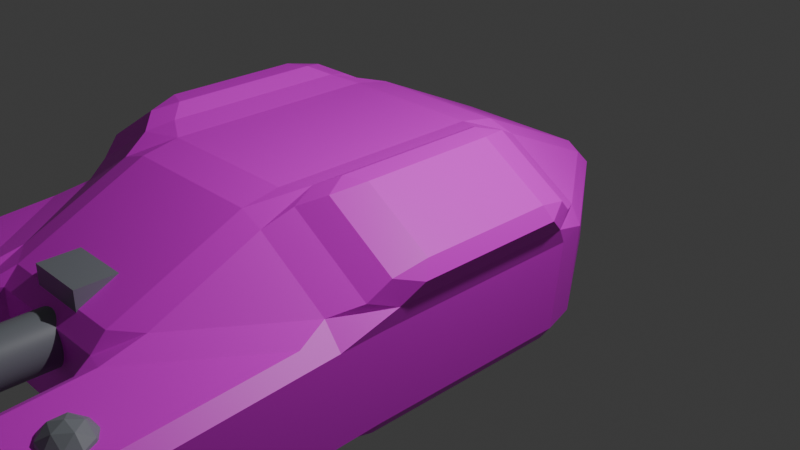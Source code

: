 # Source: sniper.blend  (saved by Blender 4.3.34; exported with 4.5.12 LTS)
import bpy
from mathutils import Matrix  # noqa: F401  (used for matrix-valued properties, if any)

bpy.ops.wm.read_factory_settings(use_empty=True)
scene = bpy.context.scene
scene.name = 'Scene'

# ---- collections
col_collection = bpy.data.collections.new('Collection'); scene.collection.children.link(col_collection)

# ---- images (referenced by path relative to the original .blend; pixels are not part of the script)
import os
ASSET_DIR = os.environ.get("B2B_ASSET_DIR", "")  # directory of the original .blend (textures are referenced by path, not embedded)
HERE = os.path.dirname(os.path.abspath(__file__))  # packed textures are extracted next to this script under _unpacked/

def load_image(name, relpath, width, height, colorspace="sRGB"):
    """Load a texture the original file referenced (path relative to the .blend, or extracted next to this script)."""
    p = next((c for c in (os.path.join(HERE, relpath), os.path.join(ASSET_DIR, relpath)) if relpath and os.path.exists(c)), "")
    if p:
        img = bpy.data.images.load(p, check_existing=True)
        img.name = name
    else:  # same state as the original file: an image datablock whose file is absent (Cycles renders it pink)
        img = bpy.data.images.new(name, width, height)
        img.source = "FILE"
        img.filepath = "//" + (relpath or name)
    img.colorspace_settings.name = colorspace
    return img
img_white_camo_webp = load_image('white-camo.webp', 'white-camo.webp', 1024, 1024, 'sRGB')

# ---- materials (node trees are filled in below, after node groups)
mat_material = bpy.data.materials.new('Material')
mat_material_001 = bpy.data.materials.new('Material.001')

# ---- node groups
ng_smooth_by_angle = bpy.data.node_groups.new('Smooth by Angle', 'GeometryNodeTree')
_s = ng_smooth_by_angle.interface.new_socket(name='Mesh', in_out='OUTPUT', socket_type='NodeSocketGeometry')
_s = ng_smooth_by_angle.interface.new_socket(name='Mesh', in_out='INPUT', socket_type='NodeSocketGeometry')
_s = ng_smooth_by_angle.interface.new_socket(name='Angle', in_out='INPUT', socket_type='NodeSocketFloat')
_s.subtype = 'ANGLE'
_s.default_value = 0.5236
_s.min_value = 0.0
_s.max_value = 3.142
_s.description = 'Maximum face angle for smooth edges'
_s = ng_smooth_by_angle.interface.new_socket(name='Ignore Sharpness', in_out='INPUT', socket_type='NodeSocketBool')
_s.force_non_field = True
ng_smooth_by_angle.description = 'Set the sharpness of mesh edges based on the angle between the neighboring faces'
ng_smooth_by_angle.is_modifier = True
_N = ng_smooth_by_angle.nodes; _L = ng_smooth_by_angle.links
n0 = _N.new('GeometryNodeSetShadeSmooth'); n0.name = 'Set Shade Smooth'; n0.location = (120, -80)
n0.domain = 'EDGE'
n1 = _N.new('GeometryNodeSetShadeSmooth'); n1.name = 'Set Shade Smooth.001'; n1.location = (300, -80)
n2 = _N.new('NodeGroupOutput'); n2.name = 'Group Output'; n2.location = (480, -80)
n3 = _N.new('GeometryNodeInputMeshEdgeAngle'); n3.name = 'Edge Angle'; n3.location = (-440, -240)
n4 = _N.new('NodeGroupInput'); n4.name = 'Group Input'; n4.location = (-80, -80)
n5 = _N.new('GeometryNodeInputEdgeSmooth'); n5.name = 'Is Edge Smooth'; n5.location = (-260, -120)
n6 = _N.new('GeometryNodeInputShadeSmooth'); n6.name = 'Is Shade Smooth'; n6.location = (-440, -397)
n7 = _N.new('FunctionNodeCompare'); n7.name = 'Compare'; n7.location = (-260, -260)
n7.operation = 'LESS_EQUAL'
n7.inputs[6].default_value = (0.0, 0.0, 0.0, 0.0)
n7.inputs[7].default_value = (0.0, 0.0, 0.0, 0.0)
n8 = _N.new('FunctionNodeBooleanMath'); n8.name = 'Boolean Math.001'; n8.location = (-80, -260)
n9 = _N.new('NodeGroupInput'); n9.name = 'Group Input.001'; n9.location = (-440, -329)
n10 = _N.new('NodeGroupInput'); n10.name = 'Group Input.002'; n10.location = (-259, -189)
n11 = _N.new('FunctionNodeBooleanMath'); n11.name = 'Boolean Math'; n11.location = (-80, -149)
n11.operation = 'OR'
n12 = _N.new('FunctionNodeBooleanMath'); n12.name = 'Boolean Math.002'; n12.location = (-260, -380)
n12.operation = 'OR'
n13 = _N.new('NodeGroupInput'); n13.name = 'Group Input.003'; n13.location = (-440, -460)
_L.new(n3.outputs[0], n7.inputs[0])
_L.new(n1.outputs[0], n2.inputs[0])
_L.new(n9.outputs[1], n7.inputs[1])
_L.new(n7.outputs[0], n8.inputs[0])
_L.new(n4.outputs[0], n0.inputs[0])
_L.new(n0.outputs[0], n1.inputs[0])
_L.new(n8.outputs[0], n0.inputs[2])
_L.new(n10.outputs[2], n11.inputs[1])
_L.new(n5.outputs[0], n11.inputs[0])
_L.new(n11.outputs[0], n0.inputs[1])
_L.new(n13.outputs[2], n12.inputs[1])
_L.new(n6.outputs[0], n12.inputs[0])
_L.new(n12.outputs[0], n8.inputs[1])
n2.is_active_output = True

# ---- material node trees
mat_material.use_nodes = True; mat_material.node_tree.nodes.clear()
_N = mat_material.node_tree.nodes; _L = mat_material.node_tree.links
n0 = _N.new('ShaderNodeBsdfPrincipled'); n0.name = 'Principled BSDF'; n0.location = (10, 300)
n1 = _N.new('ShaderNodeOutputMaterial'); n1.name = 'Material Output'; n1.location = (300, 300)
n2 = _N.new('ShaderNodeTexImage'); n2.name = 'Image Texture'; n2.location = (-303, 236)
n2.image = img_white_camo_webp
_L.new(n0.outputs[0], n1.inputs[0])
_L.new(n2.outputs[0], n0.inputs[0])
n1.is_active_output = True
mat_material_001.use_nodes = True; mat_material_001.node_tree.nodes.clear()
_N = mat_material_001.node_tree.nodes; _L = mat_material_001.node_tree.links
n0 = _N.new('ShaderNodeBsdfPrincipled'); n0.name = 'Principled BSDF'; n0.location = (10, 300)
n0.inputs[0].default_value = (0.2341, 0.2524, 0.281, 1.0)
n1 = _N.new('ShaderNodeOutputMaterial'); n1.name = 'Material Output'; n1.location = (300, 300)
_L.new(n0.outputs[0], n1.inputs[0])
n1.is_active_output = True

# ---- world
world_world = bpy.data.worlds.new('World'); scene.world = world_world
world_world.use_nodes = True; world_world.node_tree.nodes.clear()
_N = world_world.node_tree.nodes; _L = world_world.node_tree.links
n0 = _N.new('ShaderNodeOutputWorld'); n0.name = 'World Output'; n0.location = (300, 300)
n1 = _N.new('ShaderNodeBackground'); n1.name = 'Background'; n1.location = (10, 300)
n1.inputs[0].default_value = (0.05088, 0.05088, 0.05088, 1.0)
_L.new(n1.outputs[0], n0.inputs[0])
n0.is_active_output = True
world_world.color = (0.05088, 0.05088, 0.05088)
world_world.sun_shadow_jitter_overblur = 0.0

# ---- cameras
cam_camera = bpy.data.cameras.new('Camera')
cam_camera.clip_end = 100.0
cam_camera.ortho_scale = 7.314

# ---- lights
light_light = bpy.data.lights.new('Light', 'POINT')
light_light.energy = 1000.0
light_light.shadow_soft_size = 0.1

# ---- meshes
me_cube_001 = bpy.data.meshes.new('Cube.001')
me_cube_001.from_pydata([(-0.4785, -0.353, -0.9339), (-0.353, -0.353, -0.9859), (-0.353, -0.4785, -0.9339), (-0.4865, -0.4865, -0.8658), (-0.353, -0.905, -0.5075), (-0.353, -0.957, -0.3819), (-0.4265, -1.03, -0.3926), (-0.4992, -0.9858, -0.4714), (-0.4865, -0.8369, -0.5155), (-0.905, -0.353, -0.5075), (-0.8369, -0.4865, -0.5155), (-0.8843, -0.6007, -0.4714), (-0.9606, -0.5005, -0.3927), (-0.9605, -0.3535, -0.382), (-0.4997, -0.9881, 0.3855), (-0.4265, -1.03, 0.3115), (-0.353, -0.957, 0.324), (-0.3543, -0.9079, 0.4523), (-0.4902, -0.8439, 0.4632), (-0.3658, -0.4818, 0.9284), (-0.3672, -0.3592, 0.9832), (-0.497, -0.3119, 1.03), (-0.543, -0.3988, 0.9731), (-0.4998, -0.4899, 0.8587), (-0.9266, -0.5977, 0.4053), (-0.8773, -0.4899, 0.4811), (-0.9617, -0.3988, 0.5545), (-1.019, -0.3188, 0.4949), (-0.9962, -0.3587, 0.3506), (-0.9962, -0.5057, 0.3383), (-0.353, 0.4785, -0.9339), (-0.353, 0.353, -0.9859), (-0.4785, 0.353, -0.9339), (-0.4865, 0.4865, -0.8658), (-0.905, 0.353, -0.5075), (-0.9605, 0.3535, -0.382), (-0.9085, 0.479, -0.382), (-0.8369, 0.4865, -0.5155), (-0.353, 0.905, -0.5075), (-0.4865, 0.8369, -0.5155), (-0.4785, 0.905, -0.3819), (-0.353, 0.957, -0.3819), (-0.543, 0.3988, 0.9731), (-0.497, 0.3119, 1.03), (-0.3672, 0.3592, 0.9832), (-0.3658, 0.4818, 0.9284), (-0.4998, 0.4899, 0.8587), (-0.3543, 0.9079, 0.4523), (-0.353, 0.957, 0.324), (-0.4808, 0.9073, 0.3264), (-0.4902, 0.8439, 0.4632), (-0.9617, 0.3988, 0.5545), (-0.8773, 0.4899, 0.4811), (-0.9418, 0.4819, 0.348), (-0.9962, 0.3587, 0.3506), (-1.019, 0.3188, 0.4949), (0.353, -0.4785, -0.9339), (0.353, -0.353, -0.9859), (0.4785, -0.353, -0.9339), (0.4865, -0.4865, -0.8658), (0.9049, -0.353, -0.5075), (0.9605, -0.3535, -0.382), (0.9606, -0.5005, -0.3927), (0.8843, -0.6007, -0.4714), (0.8369, -0.4865, -0.5155), (0.353, -0.905, -0.5075), (0.4865, -0.8369, -0.5155), (0.4992, -0.9858, -0.4714), (0.4265, -1.03, -0.3926), (0.353, -0.957, -0.3819), (0.543, -0.3989, 0.9732), (0.497, -0.3119, 1.031), (0.3672, -0.3592, 0.9832), (0.3658, -0.4818, 0.9284), (0.4998, -0.4899, 0.8587), (0.3543, -0.9079, 0.4523), (0.353, -0.957, 0.324), (0.4265, -1.03, 0.3115), (0.4997, -0.9881, 0.3855), (0.4902, -0.8439, 0.4632), (0.9617, -0.3989, 0.5545), (0.8773, -0.4899, 0.4812), (0.9266, -0.5977, 0.4053), (0.9962, -0.5057, 0.3383), (0.9962, -0.3587, 0.3507), (1.019, -0.3188, 0.495), (0.4785, 0.353, -0.9339), (0.353, 0.353, -0.9859), (0.353, 0.4785, -0.9339), (0.4865, 0.4865, -0.8658), (0.353, 0.905, -0.5075), (0.353, 0.957, -0.3819), (0.4785, 0.905, -0.3819), (0.4865, 0.8369, -0.5155), (0.9049, 0.353, -0.5075), (0.8369, 0.4865, -0.5155), (0.9085, 0.479, -0.382), (0.9605, 0.3535, -0.382), (0.3658, 0.4818, 0.9284), (0.3672, 0.3592, 0.9832), (0.497, 0.3119, 1.031), (0.543, 0.3989, 0.9732), (0.4998, 0.4899, 0.8587), (0.9617, 0.3989, 0.5545), (1.019, 0.3188, 0.495), (0.9962, 0.3587, 0.3507), (0.9419, 0.4819, 0.348), (0.8773, 0.4899, 0.4812), (0.3543, 0.9079, 0.4523), (0.4902, 0.8439, 0.4632), (0.4808, 0.9073, 0.3265), (0.353, 0.957, 0.324), (1.0, -0.3336, 0.6936), (1.059, -0.2523, 0.6368), (1.027, -0.2262, 0.7597), (0.6396, -0.3336, 1.054), (0.6896, -0.2262, 1.097), (0.5813, -0.255, 1.101), (0.6396, 0.3336, 1.054), (0.5813, 0.255, 1.101), (0.6896, 0.2262, 1.097), (1.0, 0.3336, 0.6936), (1.027, 0.2262, 0.7597), (1.059, 0.2523, 0.6368), (-0.6395, -0.3336, 1.054), (-0.5812, -0.255, 1.101), (-0.6895, -0.2262, 1.096), (-1.0, -0.3336, 0.6933), (-1.026, -0.2262, 0.7593), (-1.059, -0.2523, 0.6365), (-1.0, 0.3336, 0.6933), (-1.059, 0.2523, 0.6365), (-1.026, 0.2262, 0.7593), (-0.6395, 0.3336, 1.054), (-0.6895, 0.2262, 1.096), (-0.5812, 0.255, 1.101), (-0.4992, -1.439, -0.5426), (-0.4992, -1.236, -0.5107), (-0.4265, -1.337, -0.4407), (-0.4265, -1.484, -0.4638), (-0.8843, -1.054, -0.5426), (-0.9606, -0.9537, -0.4639), (-0.9606, -0.8068, -0.4408), (-0.8843, -0.8509, -0.5107), (-0.9266, -1.051, 0.3341), (-0.9266, -0.8549, 0.3649), (-0.9962, -0.812, 0.2902), (-0.9962, -0.959, 0.2671), (-0.4997, -1.441, 0.3143), (-0.4265, -1.484, 0.2404), (-0.4265, -1.337, 0.2635), (-0.4997, -1.245, 0.3451), (0.8843, -1.054, -0.5426), (0.8843, -0.8509, -0.5107), (0.9606, -0.8068, -0.4408), (0.9606, -0.9537, -0.4639), (0.4992, -1.439, -0.5426), (0.4265, -1.484, -0.4638), (0.4265, -1.337, -0.4407), (0.4992, -1.236, -0.5107), (0.4997, -1.441, 0.3143), (0.4997, -1.245, 0.3451), (0.4265, -1.337, 0.2635), (0.4265, -1.484, 0.2404), (0.9266, -1.051, 0.3342), (0.9962, -0.959, 0.2672), (0.9962, -0.812, 0.2902), (0.9266, -0.8549, 0.365), (-0.4992, -1.797, -0.5988), (-0.4265, -1.897, -0.5287), (-0.4785, -1.919, -0.5412), (-0.8843, -1.412, -0.5988), (-0.9085, -1.493, -0.5412), (-0.9606, -1.368, -0.5289), (-0.9266, -1.416, 0.2769), (-0.9962, -1.373, 0.2021), (-0.9419, -1.496, 0.1887), (-0.4997, -1.806, 0.2571), (-0.4808, -1.921, 0.1672), (-0.4265, -1.897, 0.1754), (0.8843, -1.412, -0.5988), (0.9606, -1.368, -0.5289), (0.9085, -1.493, -0.5412), (0.4992, -1.797, -0.5988), (0.4785, -1.919, -0.5412), (0.4265, -1.897, -0.5287), (0.4997, -1.806, 0.2571), (0.4265, -1.897, 0.1754), (0.4808, -1.921, 0.1672), (0.9266, -1.416, 0.2769), (0.9418, -1.496, 0.1888), (0.9962, -1.373, 0.2022)], [], [(13, 28, 54, 35), (62, 83, 166, 154), (55, 27, 129, 131), (29, 12, 142, 146), (42, 51, 130, 133), (31, 87, 57, 1), (73, 19, 17, 75), (49, 40, 36, 53), (45, 98, 108, 47), (58, 86, 94, 60), (100, 71, 117, 119), (106, 96, 92, 110), (103, 101, 118, 121), (3, 8, 10), (6, 15, 150, 138), (21, 43, 135, 125), (41, 48, 111, 91), (33, 37, 39), (59, 64, 66), (102, 107, 109), (67, 63, 153, 159), (89, 93, 95), (69, 76, 16, 5), (11, 7, 137, 143), (26, 22, 124, 127), (2, 56, 65, 4), (126, 134, 132, 128), (74, 79, 81), (120, 116, 114, 122), (82, 78, 161, 167), (140, 136, 168, 171), (99, 44, 20, 72), (46, 50, 52), (88, 30, 38, 90), (147, 141, 173, 175), (164, 160, 186, 189), (70, 80, 112, 115), (14, 24, 145, 151), (18, 23, 25), (97, 105, 84, 61), (77, 68, 158, 162), (85, 104, 123, 113), (188, 184, 182, 190), (155, 165, 191, 181), (139, 149, 179, 169), (163, 157, 185, 187), (148, 144, 174, 177), (170, 178, 176, 172), (156, 152, 180, 183), (0, 1, 2, 3), (4, 5, 6, 7, 8), (9, 10, 11, 12, 13), (14, 15, 16, 17, 18), (19, 20, 21, 22, 23), (24, 25, 26, 27, 28, 29), (30, 31, 32, 33), (34, 35, 36, 37), (38, 39, 40, 41), (42, 43, 44, 45, 46), (47, 48, 49, 50), (51, 52, 53, 54, 55), (56, 57, 58, 59), (60, 61, 62, 63, 64), (65, 66, 67, 68, 69), (70, 71, 72, 73, 74), (75, 76, 77, 78, 79), (80, 81, 82, 83, 84, 85), (86, 87, 88, 89), (90, 91, 92, 93), (94, 95, 96, 97), (98, 99, 100, 101, 102), (103, 104, 105, 106, 107), (108, 109, 110, 111), (112, 113, 114), (115, 116, 117), (118, 119, 120), (121, 122, 123), (124, 125, 126), (127, 128, 129), (130, 131, 132), (133, 134, 135), (136, 137, 138, 139), (140, 141, 142, 143), (144, 145, 146, 147), (148, 149, 150, 151), (152, 153, 154, 155), (156, 157, 158, 159), (160, 161, 162, 163), (164, 165, 166, 167), (168, 169, 170), (171, 172, 173), (174, 175, 176), (177, 178, 179), (180, 181, 182), (183, 184, 185), (186, 187, 188), (189, 190, 191), (9, 0, 3, 10), (2, 4, 8, 3), (7, 11, 10, 8), (24, 14, 18, 25), (17, 19, 23, 18), (22, 26, 25, 23), (38, 30, 33, 39), (32, 34, 37, 33), (36, 40, 39, 37), (51, 42, 46, 52), (45, 47, 50, 46), (49, 53, 52, 50), (65, 56, 59, 66), (58, 60, 64, 59), (63, 67, 66, 64), (80, 70, 74, 81), (73, 75, 79, 74), (78, 82, 81, 79), (94, 86, 89, 95), (88, 90, 93, 89), (92, 96, 95, 93), (108, 98, 102, 109), (101, 103, 107, 102), (106, 110, 109, 107), (31, 1, 0, 32), (13, 35, 34, 9), (5, 16, 15, 6), (28, 13, 12, 29), (20, 44, 43, 21), (54, 28, 27, 55), (48, 41, 40, 49), (35, 54, 53, 36), (87, 31, 30, 88), (41, 91, 90, 38), (44, 99, 98, 45), (111, 48, 47, 108), (105, 97, 96, 106), (91, 111, 110, 92), (57, 87, 86, 58), (97, 61, 60, 94), (99, 72, 71, 100), (84, 105, 104, 85), (76, 69, 68, 77), (61, 84, 83, 62), (1, 57, 56, 2), (69, 5, 4, 65), (72, 20, 19, 73), (16, 76, 75, 17), (114, 116, 115, 112), (120, 122, 121, 118), (119, 117, 116, 120), (113, 123, 122, 114), (103, 121, 123, 104), (112, 80, 85, 113), (117, 71, 70, 115), (100, 119, 118, 101), (126, 128, 127, 124), (132, 134, 133, 130), (125, 135, 134, 126), (131, 129, 128, 132), (21, 125, 124, 22), (129, 27, 26, 127), (42, 133, 135, 43), (55, 131, 130, 51), (136, 140, 143, 137), (144, 148, 151, 145), (152, 156, 159, 153), (160, 164, 167, 161), (138, 150, 149, 139), (146, 142, 141, 147), (162, 158, 157, 163), (154, 166, 165, 155), (14, 151, 150, 15), (137, 7, 6, 138), (142, 12, 11, 143), (67, 159, 158, 68), (161, 78, 77, 162), (145, 24, 29, 146), (62, 154, 153, 63), (82, 167, 166, 83), (170, 172, 171, 168), (176, 178, 177, 174), (182, 184, 183, 180), (188, 190, 189, 186), (169, 179, 178, 170), (175, 173, 172, 176), (187, 185, 184, 188), (181, 191, 190, 182), (156, 183, 185, 157), (186, 160, 163, 187), (148, 177, 179, 149), (168, 136, 139, 169), (155, 181, 180, 152), (173, 141, 140, 171), (164, 189, 191, 165), (174, 144, 147, 175), (32, 0, 9, 34)])
_uv = me_cube_001.uv_layers.new(name='UVMap')
_uv.uv.foreach_set('vector', [0.4579, 0.08311, 0.5421, 0.08304, 0.5421, 0.167, 0.4579, 0.1669, 0.458, 0.6756, 0.542, 0.6756, 0.542, 0.6756, 0.458, 0.6756, 0.5506, 0.1654, 0.5506, 0.08462, 0.5506, 0.08589, 0.5506, 0.1641, 0.542, 0.07442, 0.458, 0.07442, 0.458, 0.07442, 0.542, 0.07442, 0.6175, 0.1756, 0.5587, 0.1756, 0.5593, 0.1756, 0.6169, 0.1756, 0.2081, 0.5831, 0.2919, 0.5831, 0.2919, 0.6669, 0.2081, 0.6669, 0.618, 0.8329, 0.618, 0.9171, 0.5575, 0.9169, 0.5575, 0.8331, 0.5419, 0.3102, 0.4581, 0.3099, 0.4579, 0.1901, 0.5421, 0.1898, 0.618, 0.3329, 0.618, 0.4171, 0.5575, 0.4169, 0.5575, 0.3331, 0.3152, 0.6669, 0.3152, 0.5831, 0.4348, 0.5831, 0.4348, 0.6669, 0.6994, 0.5849, 0.6994, 0.6651, 0.6994, 0.664, 0.6994, 0.586, 0.5421, 0.5602, 0.4579, 0.5599, 0.4581, 0.4401, 0.5419, 0.4398, 0.5587, 0.4919, 0.6175, 0.4331, 0.6169, 0.4337, 0.5593, 0.4913, 0.191, 0.684, 0.191, 0.7332, 0.1418, 0.684, 0.4582, 0.9256, 0.5418, 0.9256, 0.5418, 0.9256, 0.4582, 0.9256, 0.8006, 0.6651, 0.8006, 0.5849, 0.8006, 0.586, 0.8006, 0.664, 0.4581, 0.3331, 0.5419, 0.3331, 0.5419, 0.4169, 0.4581, 0.4169, 0.191, 0.566, 0.1418, 0.566, 0.191, 0.5168, 0.309, 0.684, 0.3582, 0.684, 0.309, 0.7332, 0.6088, 0.4337, 0.5586, 0.4839, 0.5586, 0.4337, 0.3108, 0.7398, 0.3648, 0.6858, 0.3648, 0.6858, 0.3108, 0.7398, 0.309, 0.566, 0.309, 0.5168, 0.3582, 0.566, 0.4581, 0.8331, 0.5419, 0.8331, 0.5419, 0.9169, 0.4581, 0.9169, 0.1352, 0.6858, 0.1892, 0.7398, 0.1892, 0.7398, 0.1352, 0.6858, 0.5587, 0.07442, 0.6175, 0.07442, 0.6169, 0.07442, 0.5593, 0.07442, 0.2081, 0.6829, 0.2919, 0.6829, 0.2919, 0.7427, 0.2081, 0.7427, 0.6162, 0.08683, 0.6162, 0.1632, 0.5594, 0.1632, 0.5594, 0.08683, 0.6088, 0.8163, 0.5586, 0.8163, 0.5586, 0.7661, 0.6819, 0.5868, 0.6819, 0.6632, 0.5681, 0.6632, 0.5681, 0.5868, 0.5506, 0.7595, 0.5506, 0.8149, 0.5506, 0.8149, 0.5506, 0.7595, 0.1352, 0.6858, 0.1892, 0.7398, 0.1892, 0.7398, 0.1352, 0.6858, 0.7079, 0.583, 0.7921, 0.583, 0.7921, 0.667, 0.7079, 0.667, 0.6088, 0.1837, 0.5586, 0.234, 0.5586, 0.1837, 0.2919, 0.5671, 0.2081, 0.5671, 0.2081, 0.5073, 0.2919, 0.5073, 0.542, 0.07442, 0.458, 0.07442, 0.458, 0.07442, 0.542, 0.07442, 0.5506, 0.7595, 0.5506, 0.8149, 0.5506, 0.8149, 0.5506, 0.7595, 0.6175, 0.8169, 0.5587, 0.7581, 0.5593, 0.7587, 0.6169, 0.8163, 0.5506, 0.009502, 0.5506, 0.06491, 0.5506, 0.06491, 0.5506, 0.009502, 0.5586, 0.01605, 0.6088, 0.0663, 0.5586, 0.0663, 0.4579, 0.5831, 0.5421, 0.583, 0.5421, 0.667, 0.4579, 0.6669, 0.5418, 0.8244, 0.4582, 0.8244, 0.4582, 0.8244, 0.5418, 0.8244, 0.5506, 0.6654, 0.5506, 0.5846, 0.5506, 0.5859, 0.5506, 0.6641, 0.5419, 0.8102, 0.4581, 0.8099, 0.4579, 0.6901, 0.5421, 0.6898, 0.458, 0.6756, 0.542, 0.6756, 0.542, 0.6756, 0.458, 0.6756, 0.4582, 0.9256, 0.5418, 0.9256, 0.5418, 0.9256, 0.4582, 0.9256, 0.5418, 0.8244, 0.4582, 0.8244, 0.4582, 0.8244, 0.5418, 0.8244, 0.5506, 0.009502, 0.5506, 0.06491, 0.5506, 0.06491, 0.5506, 0.009502, 0.4581, 0.007246, 0.5419, 0.007094, 0.5421, 0.06732, 0.4579, 0.06717, 0.3108, 0.7398, 0.3648, 0.6858, 0.3648, 0.6858, 0.3108, 0.7398, 0.1921, 0.6669, 0.2081, 0.6669, 0.2081, 0.6829, 0.191, 0.684, 0.1994, 0.7427, 0.1994, 0.75, 0.1994, 0.75, 0.1963, 0.7469, 0.191, 0.7332, 0.1323, 0.6756, 0.1418, 0.684, 0.1423, 0.6929, 0.1299, 0.6805, 0.125, 0.6756, 0.5497, 0.9256, 0.5418, 0.9256, 0.5419, 0.9256, 0.5506, 0.9256, 0.5506, 0.9256, 0.6179, 0.06733, 0.625, 0.07442, 0.6244, 0.07442, 0.6175, 0.07442, 0.6088, 0.0663, 0.5506, 0.06491, 0.5586, 0.0663, 0.5587, 0.07442, 0.5506, 0.08462, 0.5421, 0.08304, 0.542, 0.07442, 0.2081, 0.5671, 0.2081, 0.5831, 0.1921, 0.5831, 0.191, 0.566, 0.1323, 0.5831, 0.125, 0.5831, 0.125, 0.5744, 0.1376, 0.5744, 0.1994, 0.5073, 0.191, 0.5168, 0.1921, 0.5073, 0.1994, 0.5, 0.6175, 0.1756, 0.6244, 0.1756, 0.625, 0.1756, 0.6179, 0.1827, 0.6088, 0.1837, 0.5506, 0.333, 0.5419, 0.3331, 0.5422, 0.3244, 0.5506, 0.3244, 0.5506, 0.1716, 0.5506, 0.1756, 0.5416, 0.1756, 0.5421, 0.167, 0.5506, 0.1623, 0.2919, 0.6756, 0.2919, 0.6669, 0.3006, 0.6669, 0.3006, 0.6756, 0.3677, 0.6756, 0.375, 0.6756, 0.3701, 0.6805, 0.3577, 0.6929, 0.3582, 0.684, 0.2919, 0.7427, 0.3006, 0.7374, 0.3006, 0.75, 0.3006, 0.75, 0.2919, 0.75, 0.625, 0.8244, 0.625, 0.8244, 0.625, 0.8329, 0.618, 0.8329, 0.6127, 0.8244, 0.5575, 0.8331, 0.5419, 0.8331, 0.5418, 0.8244, 0.5506, 0.8149, 0.5586, 0.8163, 0.5506, 0.6756, 0.5506, 0.6756, 0.5506, 0.6756, 0.542, 0.6756, 0.5421, 0.6756, 0.5506, 0.6756, 0.3006, 0.5831, 0.2919, 0.5831, 0.2919, 0.5744, 0.3006, 0.5744, 0.2919, 0.5073, 0.2919, 0.5, 0.3006, 0.5, 0.3006, 0.5126, 0.4348, 0.5831, 0.4241, 0.5744, 0.4494, 0.5744, 0.4494, 0.5831, 0.618, 0.4171, 0.625, 0.4171, 0.625, 0.4256, 0.625, 0.4256, 0.6127, 0.4256, 0.5506, 0.5743, 0.5506, 0.5744, 0.5421, 0.5744, 0.5421, 0.5602, 0.5506, 0.5501, 0.5506, 0.417, 0.5506, 0.4256, 0.5422, 0.4256, 0.5419, 0.4169, 0.5506, 0.6756, 0.5506, 0.6641, 0.5506, 0.6632, 0.6169, 0.8163, 0.6162, 0.8156, 0.625, 0.8244, 0.6169, 0.4337, 0.625, 0.4256, 0.6162, 0.4344, 0.5506, 0.5744, 0.5506, 0.5868, 0.5506, 0.5859, 0.6169, 0.07442, 0.625, 0.07442, 0.6162, 0.07442, 0.5593, 0.07442, 0.5594, 0.08683, 0.5506, 0.08589, 0.5593, 0.1756, 0.5506, 0.1641, 0.5594, 0.1632, 0.6169, 0.1756, 0.6162, 0.1756, 0.625, 0.1756, 0.1892, 0.7398, 0.1821, 0.7327, 0.1943, 0.7448, 0.1994, 0.75, 0.1352, 0.6858, 0.1261, 0.6766, 0.125, 0.6756, 0.1281, 0.6787, 0.5506, 0.06491, 0.5506, 0.06491, 0.542, 0.07442, 0.542, 0.07442, 0.5497, 0.9256, 0.5418, 0.9256, 0.5431, 0.9256, 0.5506, 0.9256, 0.3648, 0.6858, 0.3719, 0.6787, 0.375, 0.6756, 0.3739, 0.6766, 0.3108, 0.7398, 0.3006, 0.75, 0.3057, 0.7448, 0.3179, 0.7327, 0.5506, 0.8149, 0.5506, 0.8149, 0.5418, 0.8244, 0.5418, 0.8244, 0.5506, 0.6756, 0.542, 0.6756, 0.5433, 0.6756, 0.5506, 0.6756, 0.1892, 0.7398, 0.1994, 0.75, 0.1937, 0.7442, 0.1352, 0.6858, 0.1334, 0.6839, 0.1261, 0.6766, 0.5506, 0.06491, 0.542, 0.07442, 0.5421, 0.06732, 0.5506, 0.01588, 0.5419, 0.007094, 0.5428, 0.004907, 0.3648, 0.6858, 0.3739, 0.6766, 0.3666, 0.6839, 0.3108, 0.7398, 0.3063, 0.7442, 0.3006, 0.75, 0.5506, 0.7927, 0.5428, 0.8146, 0.5419, 0.8102, 0.5506, 0.6818, 0.5421, 0.6898, 0.5433, 0.6756, 0.1323, 0.6669, 0.1921, 0.6669, 0.191, 0.684, 0.1418, 0.684, 0.2081, 0.6829, 0.2081, 0.7427, 0.191, 0.7332, 0.191, 0.684, 0.1892, 0.7398, 0.1352, 0.6858, 0.1418, 0.684, 0.191, 0.7332, 0.5506, 0.06491, 0.5506, 0.009502, 0.5586, 0.01605, 0.5586, 0.0663, 0.5574, 0.006837, 0.6179, 0.06733, 0.6088, 0.0663, 0.5586, 0.01605, 0.6175, 0.07442, 0.5587, 0.07442, 0.5586, 0.0663, 0.6088, 0.0663, 0.2081, 0.5073, 0.2081, 0.5671, 0.191, 0.566, 0.191, 0.5168, 0.1921, 0.5831, 0.1323, 0.5831, 0.1418, 0.566, 0.191, 0.566, 0.1321, 0.5673, 0.1921, 0.5073, 0.191, 0.5168, 0.1418, 0.566, 0.5587, 0.1756, 0.6175, 0.1756, 0.6088, 0.1837, 0.5586, 0.1837, 0.6179, 0.1827, 0.5574, 0.2432, 0.5586, 0.234, 0.6088, 0.1837, 0.5419, 0.3102, 0.5421, 0.1898, 0.5506, 0.1999, 0.5506, 0.3004, 0.2919, 0.7427, 0.2919, 0.6829, 0.309, 0.684, 0.309, 0.7332, 0.3079, 0.6756, 0.3677, 0.6756, 0.3582, 0.684, 0.309, 0.684, 0.3648, 0.6858, 0.3108, 0.7398, 0.309, 0.7332, 0.3582, 0.684, 0.5587, 0.7581, 0.6175, 0.8169, 0.6088, 0.8163, 0.5586, 0.7661, 0.618, 0.8329, 0.5575, 0.8331, 0.5586, 0.8163, 0.6088, 0.8163, 0.5506, 0.8149, 0.5506, 0.7595, 0.5586, 0.7661, 0.5586, 0.8163, 0.4348, 0.5831, 0.3152, 0.5831, 0.3259, 0.5744, 0.4241, 0.5744, 0.2919, 0.5671, 0.2919, 0.5073, 0.309, 0.5168, 0.309, 0.566, 0.3079, 0.5073, 0.3679, 0.5673, 0.3582, 0.566, 0.309, 0.5168, 0.5575, 0.4169, 0.618, 0.4171, 0.6088, 0.4337, 0.5586, 0.4337, 0.6175, 0.4331, 0.5587, 0.4919, 0.5586, 0.4839, 0.6088, 0.4337, 0.5421, 0.5602, 0.5419, 0.4398, 0.5506, 0.4496, 0.5506, 0.5501, 0.2081, 0.5831, 0.2081, 0.6669, 0.1921, 0.6669, 0.1921, 0.5831, 0.125, 0.6669, 0.125, 0.5831, 0.1323, 0.5831, 0.1323, 0.6669, 0.4581, 0.9169, 0.5419, 0.9169, 0.5418, 0.9256, 0.4582, 0.9256, 0.5421, 0.08304, 0.4579, 0.08311, 0.458, 0.07442, 0.542, 0.07442, 0.7921, 0.667, 0.7921, 0.583, 0.8006, 0.5849, 0.8006, 0.6651, 0.5421, 0.167, 0.5421, 0.08304, 0.5506, 0.08462, 0.5506, 0.1654, 0.5419, 0.3331, 0.4581, 0.3331, 0.4581, 0.3099, 0.5419, 0.3102, 0.4579, 0.1669, 0.5421, 0.167, 0.5421, 0.1898, 0.4579, 0.1901, 0.2919, 0.5831, 0.2081, 0.5831, 0.2081, 0.5671, 0.2919, 0.5671, 0.2081, 0.5, 0.2919, 0.5, 0.2919, 0.5073, 0.2081, 0.5073, 0.625, 0.3329, 0.625, 0.4171, 0.618, 0.4171, 0.618, 0.3329, 0.5419, 0.4169, 0.5419, 0.3331, 0.5575, 0.3331, 0.5575, 0.4169, 0.5421, 0.583, 0.4579, 0.5831, 0.4579, 0.5599, 0.5421, 0.5602, 0.4581, 0.4169, 0.5419, 0.4169, 0.5419, 0.4398, 0.4581, 0.4401, 0.2919, 0.6669, 0.2919, 0.5831, 0.3152, 0.5831, 0.3152, 0.6669, 0.4579, 0.5831, 0.4579, 0.6669, 0.4348, 0.6669, 0.4348, 0.5831, 0.7079, 0.583, 0.7079, 0.667, 0.6994, 0.6651, 0.6994, 0.5849, 0.5421, 0.667, 0.5421, 0.583, 0.5506, 0.5846, 0.5506, 0.6654, 0.5419, 0.8331, 0.4581, 0.8331, 0.4582, 0.8244, 0.5418, 0.8244, 0.4579, 0.6669, 0.5421, 0.667, 0.542, 0.6756, 0.458, 0.6756, 0.2081, 0.6669, 0.2919, 0.6669, 0.2919, 0.6829, 0.2081, 0.6829, 0.2919, 0.75, 0.2081, 0.75, 0.2081, 0.7427, 0.2919, 0.7427, 0.625, 0.8329, 0.625, 0.9171, 0.618, 0.9171, 0.618, 0.8329, 0.5419, 0.9169, 0.5419, 0.8331, 0.5575, 0.8331, 0.5575, 0.9169, 0.5594, 0.7588, 0.6162, 0.8156, 0.6169, 0.8163, 0.5593, 0.7587, 0.6162, 0.4344, 0.5594, 0.4912, 0.5593, 0.4913, 0.6169, 0.4337, 0.6994, 0.586, 0.6994, 0.664, 0.6819, 0.6632, 0.6819, 0.5868, 0.5506, 0.6641, 0.5506, 0.5859, 0.5681, 0.5868, 0.5681, 0.6632, 0.5506, 0.5744, 0.5506, 0.5744, 0.5506, 0.5859, 0.5506, 0.5846, 0.5506, 0.6756, 0.5506, 0.6756, 0.5506, 0.6654, 0.5506, 0.6641, 0.625, 0.8244, 0.625, 0.8244, 0.6175, 0.8169, 0.6169, 0.8163, 0.625, 0.4256, 0.625, 0.4256, 0.6169, 0.4337, 0.6175, 0.4331, 0.6162, 0.08683, 0.5594, 0.08683, 0.5593, 0.07442, 0.6169, 0.07442, 0.5594, 0.1632, 0.6162, 0.1632, 0.6169, 0.1756, 0.5593, 0.1756, 0.625, 0.08197, 0.625, 0.168, 0.6162, 0.1632, 0.6162, 0.08683, 0.5506, 0.1641, 0.5506, 0.08589, 0.5594, 0.08683, 0.5594, 0.1632, 0.625, 0.07442, 0.625, 0.07442, 0.6169, 0.07442, 0.6175, 0.07442, 0.5506, 0.08589, 0.5506, 0.08462, 0.5587, 0.07442, 0.5593, 0.07442, 0.6175, 0.1756, 0.6169, 0.1756, 0.625, 0.1756, 0.625, 0.1756, 0.5506, 0.1654, 0.5506, 0.1641, 0.5593, 0.1756, 0.5587, 0.1756, 0.1892, 0.7398, 0.1352, 0.6858, 0.1352, 0.6858, 0.1892, 0.7398, 0.5506, 0.06491, 0.5506, 0.009502, 0.5506, 0.009502, 0.5506, 0.06491, 0.3648, 0.6858, 0.3108, 0.7398, 0.3108, 0.7398, 0.3648, 0.6858, 0.5506, 0.8149, 0.5506, 0.7595, 0.5506, 0.7595, 0.5506, 0.8149, 0.4582, 0.9256, 0.5418, 0.9256, 0.5418, 0.9256, 0.4582, 0.9256, 0.542, 0.07442, 0.458, 0.07442, 0.458, 0.07442, 0.542, 0.07442, 0.5418, 0.8244, 0.4582, 0.8244, 0.4582, 0.8244, 0.5418, 0.8244, 0.458, 0.6756, 0.542, 0.6756, 0.542, 0.6756, 0.458, 0.6756, 0.5506, 0.9256, 0.5506, 0.9256, 0.5418, 0.9256, 0.5418, 0.9256, 0.1892, 0.7398, 0.1892, 0.7398, 0.1994, 0.75, 0.1994, 0.75, 0.125, 0.6756, 0.125, 0.6756, 0.1352, 0.6858, 0.1352, 0.6858, 0.3108, 0.7398, 0.3108, 0.7398, 0.3006, 0.75, 0.3006, 0.75, 0.5506, 0.8149, 0.5506, 0.8149, 0.5418, 0.8244, 0.5418, 0.8244, 0.5506, 0.06491, 0.5506, 0.06491, 0.542, 0.07442, 0.542, 0.07442, 0.375, 0.6756, 0.375, 0.6756, 0.3648, 0.6858, 0.3648, 0.6858, 0.5506, 0.6756, 0.5506, 0.6756, 0.542, 0.6756, 0.542, 0.6756, 0.1921, 0.7427, 0.1321, 0.6827, 0.1352, 0.6858, 0.1892, 0.7398, 0.5421, 0.06732, 0.5419, 0.007094, 0.5506, 0.009502, 0.5506, 0.06491, 0.3679, 0.6827, 0.3079, 0.7427, 0.3108, 0.7398, 0.3648, 0.6858, 0.5419, 0.8102, 0.5421, 0.6898, 0.5506, 0.6818, 0.5506, 0.7927, 0.4596, 0.0, 0.5431, 0.0, 0.5419, 0.007094, 0.4581, 0.007246, 0.542, 0.07442, 0.458, 0.07442, 0.4579, 0.06717, 0.5421, 0.06732, 0.5418, 0.8244, 0.4582, 0.8244, 0.4581, 0.8099, 0.5419, 0.8102, 0.458, 0.6756, 0.542, 0.6756, 0.5421, 0.6898, 0.4579, 0.6901, 0.3108, 0.7398, 0.3108, 0.7398, 0.3006, 0.75, 0.3006, 0.75, 0.5506, 0.8149, 0.5506, 0.8149, 0.5418, 0.8244, 0.5418, 0.8244, 0.5506, 0.9256, 0.5506, 0.9256, 0.5418, 0.9256, 0.5418, 0.9256, 0.1892, 0.7398, 0.1892, 0.7398, 0.1994, 0.75, 0.1994, 0.75, 0.375, 0.6756, 0.375, 0.6756, 0.3648, 0.6858, 0.3648, 0.6858, 0.125, 0.6756, 0.125, 0.6756, 0.1352, 0.6858, 0.1352, 0.6858, 0.5506, 0.6756, 0.5506, 0.6756, 0.542, 0.6756, 0.542, 0.6756, 0.5506, 0.06491, 0.5506, 0.06491, 0.542, 0.07442, 0.542, 0.07442, 0.1921, 0.5831, 0.1921, 0.6669, 0.1323, 0.6669, 0.1323, 0.5831])
me_cube_001.materials.append(mat_material)
me_cube_001.update()
me_cylinder_001 = bpy.data.meshes.new('Cylinder.001')
me_cylinder_001.from_pydata([(0.0, 1.0, -1.0), (0.0, 1.0, 1.0), (0.1951, 0.9808, -1.0), (0.1951, 0.9808, 1.0), (0.3827, 0.9239, -1.0), (0.3827, 0.9239, 1.0), (0.5556, 0.8315, -1.0), (0.5556, 0.8315, 1.0), (0.7071, 0.7071, -1.0), (0.7071, 0.7071, 1.0), (0.8315, 0.5556, -1.0), (0.8315, 0.5556, 1.0), (0.9239, 0.3827, -1.0), (0.9239, 0.3827, 1.0), (0.9808, 0.1951, -1.0), (0.9808, 0.1951, 1.0), (1.0, 0.0, -1.0), (1.0, 0.0, 1.0), (0.9808, -0.1951, -1.0), (0.9808, -0.1951, 1.0), (0.9239, -0.3827, -1.0), (0.9239, -0.3827, 1.0), (0.8315, -0.5556, -1.0), (0.8315, -0.5556, 1.0), (0.7071, -0.7071, -1.0), (0.7071, -0.7071, 1.0), (0.5556, -0.8315, -1.0), (0.5556, -0.8315, 1.0), (0.3827, -0.9239, -1.0), (0.3827, -0.9239, 1.0), (0.1951, -0.9808, -1.0), (0.1951, -0.9808, 1.0), (0.0, -1.0, -1.0), (0.0, -1.0, 1.0), (-0.1951, -0.9808, -1.0), (-0.1951, -0.9808, 1.0), (-0.3827, -0.9239, -1.0), (-0.3827, -0.9239, 1.0), (-0.5556, -0.8315, -1.0), (-0.5556, -0.8315, 1.0), (-0.7071, -0.7071, -1.0), (-0.7071, -0.7071, 1.0), (-0.8315, -0.5556, -1.0), (-0.8315, -0.5556, 1.0), (-0.9239, -0.3827, -1.0), (-0.9239, -0.3827, 1.0), (-0.9808, -0.1951, -1.0), (-0.9808, -0.1951, 1.0), (-1.0, 0.0, -1.0), (-1.0, 0.0, 1.0), (-0.9808, 0.1951, -1.0), (-0.9808, 0.1951, 1.0), (-0.9239, 0.3827, -1.0), (-0.9239, 0.3827, 1.0), (-0.8315, 0.5556, -1.0), (-0.8315, 0.5556, 1.0), (-0.7071, 0.7071, -1.0), (-0.7071, 0.7071, 1.0), (-0.5556, 0.8315, -1.0), (-0.5556, 0.8315, 1.0), (-0.3827, 0.9239, -1.0), (-0.3827, 0.9239, 1.0), (-0.1951, 0.9808, -1.0), (-0.1951, 0.9808, 1.0), (0.2759, 1.387, 1.118), (2.374e-07, 1.414, 1.118), (0.5413, 1.307, 1.118), (0.7858, 1.176, 1.118), (1.0, 1.0, 1.118), (1.176, 0.7858, 1.118), (1.307, 0.5413, 1.118), (1.387, 0.2759, 1.118), (1.414, 5.025e-15, 1.118), (1.387, -0.2759, 1.118), (1.307, -0.5413, 1.118), (1.176, -0.7858, 1.118), (1.0, -1.0, 1.118), (0.7858, -1.176, 1.118), (0.5413, -1.307, 1.118), (0.2759, -1.387, 1.118), (2.374e-07, -1.414, 1.118), (-0.2759, -1.387, 1.118), (-0.5413, -1.307, 1.118), (-0.7858, -1.176, 1.118), (-1.0, -1.0, 1.118), (-1.176, -0.7858, 1.118), (-1.307, -0.5413, 1.118), (-1.387, -0.2759, 1.118), (-1.414, 5.025e-15, 1.118), (-1.387, 0.2759, 1.118), (-1.307, 0.5413, 1.118), (-1.176, 0.7858, 1.118), (-1.0, 1.0, 1.118), (-0.7858, 1.176, 1.118), (-0.5413, 1.307, 1.118), (-0.2759, 1.387, 1.118), (0.203, 1.021, 1.278), (5.853e-07, 1.041, 1.278), (0.3982, 0.9614, 1.278), (0.5782, 0.8653, 1.278), (0.7359, 0.7359, 1.278), (0.8653, 0.5782, 1.278), (0.9614, 0.3982, 1.278), (1.021, 0.203, 1.278), (1.041, 1.213e-14, 1.278), (1.021, -0.203, 1.278), (0.9614, -0.3982, 1.278), (0.8653, -0.5782, 1.278), (0.7359, -0.7359, 1.278), (0.5782, -0.8653, 1.278), (0.3982, -0.9614, 1.278), (0.203, -1.021, 1.278), (5.853e-07, -1.041, 1.278), (-0.203, -1.021, 1.278), (-0.3982, -0.9614, 1.278), (-0.5782, -0.8653, 1.278), (-0.7359, -0.7359, 1.278), (-0.8653, -0.5782, 1.278), (-0.9614, -0.3982, 1.278), (-1.021, -0.203, 1.278), (-1.041, 1.213e-14, 1.278), (-1.021, 0.203, 1.278), (-0.9614, 0.3982, 1.278), (-0.8653, 0.5782, 1.278), (-0.7359, 0.7359, 1.278), (-0.5782, 0.8653, 1.278), (-0.3982, 0.9614, 1.278), (-0.203, 1.021, 1.278), (0.2759, 1.387, 1.278), (5.811e-07, 1.414, 1.278), (0.5413, 1.307, 1.278), (0.7858, 1.176, 1.278), (1.0, 1.0, 1.278), (1.176, 0.7858, 1.278), (1.307, 0.5413, 1.278), (1.387, 0.2759, 1.278), (1.414, 1.213e-14, 1.278), (1.387, -0.2759, 1.278), (1.307, -0.5413, 1.278), (1.176, -0.7858, 1.278), (1.0, -1.0, 1.278), (0.7858, -1.176, 1.278), (0.5413, -1.307, 1.278), (0.2759, -1.387, 1.278), (5.811e-07, -1.414, 1.278), (-0.2759, -1.387, 1.278), (-0.5413, -1.307, 1.278), (-0.7858, -1.176, 1.278), (-1.0, -1.0, 1.278), (-1.176, -0.7858, 1.278), (-1.307, -0.5413, 1.278), (-1.387, -0.2759, 1.278), (-1.414, 1.213e-14, 1.278), (-1.387, 0.2759, 1.278), (-1.307, 0.5413, 1.278), (-1.176, 0.7858, 1.278), (-1.0, 1.0, 1.278), (-0.7858, 1.176, 1.278), (-0.5413, 1.307, 1.278), (-0.2759, 1.387, 1.278), (0.203, 1.021, 1.176), (-4.327e-07, 1.041, 1.176), (0.3982, 0.9614, 1.176), (0.5782, 0.8653, 1.176), (0.7359, 0.7359, 1.176), (0.8653, 0.5782, 1.176), (0.9614, 0.3982, 1.176), (1.021, 0.203, 1.176), (1.041, 8.578e-15, 1.176), (1.021, -0.203, 1.176), (0.9614, -0.3982, 1.176), (0.8653, -0.5782, 1.176), (0.7359, -0.7359, 1.176), (0.5782, -0.8653, 1.176), (0.3982, -0.9614, 1.176), (0.203, -1.021, 1.176), (-4.327e-07, -1.041, 1.176), (-0.203, -1.021, 1.176), (-0.3982, -0.9614, 1.176), (-0.5782, -0.8653, 1.176), (-0.7359, -0.7359, 1.176), (-0.8653, -0.5782, 1.176), (-0.9614, -0.3982, 1.176), (-1.021, -0.203, 1.176), (-1.041, 8.578e-15, 1.176), (-1.021, 0.203, 1.176), (-0.9614, 0.3982, 1.176), (-0.8653, 0.5782, 1.176), (-0.7359, 0.7359, 1.176), (-0.5782, 0.8653, 1.176), (-0.3982, 0.9614, 1.176), (-0.203, 1.021, 1.176)], [], [(0, 1, 3, 2), (2, 3, 5, 4), (4, 5, 7, 6), (6, 7, 9, 8), (8, 9, 11, 10), (10, 11, 13, 12), (12, 13, 15, 14), (14, 15, 17, 16), (16, 17, 19, 18), (18, 19, 21, 20), (20, 21, 23, 22), (22, 23, 25, 24), (24, 25, 27, 26), (26, 27, 29, 28), (28, 29, 31, 30), (30, 31, 33, 32), (32, 33, 35, 34), (34, 35, 37, 36), (36, 37, 39, 38), (38, 39, 41, 40), (40, 41, 43, 42), (42, 43, 45, 44), (44, 45, 47, 46), (46, 47, 49, 48), (48, 49, 51, 50), (50, 51, 53, 52), (52, 53, 55, 54), (54, 55, 57, 56), (56, 57, 59, 58), (58, 59, 61, 60), (15, 13, 70, 71), (60, 61, 63, 62), (62, 63, 1, 0), (0, 2, 4, 6, 8, 10, 12, 14, 16, 18, 20, 22, 24, 26, 28, 30, 32, 34, 36, 38, 40, 42, 44, 46, 48, 50, 52, 54, 56, 58, 60, 62), (82, 81, 145, 146), (33, 31, 79, 80), (51, 49, 88, 89), (7, 5, 66, 67), (25, 23, 75, 76), (43, 41, 84, 85), (61, 59, 93, 94), (17, 15, 71, 72), (35, 33, 80, 81), (53, 51, 89, 90), (9, 7, 67, 68), (27, 25, 76, 77), (45, 43, 85, 86), (63, 61, 94, 95), (19, 17, 72, 73), (37, 35, 81, 82), (55, 53, 90, 91), (11, 9, 68, 69), (29, 27, 77, 78), (47, 45, 86, 87), (3, 1, 65, 64), (1, 63, 95, 65), (21, 19, 73, 74), (39, 37, 82, 83), (57, 55, 91, 92), (13, 11, 69, 70), (31, 29, 78, 79), (49, 47, 87, 88), (5, 3, 64, 66), (23, 21, 74, 75), (41, 39, 83, 84), (59, 57, 92, 93), (100, 99, 163, 164), (69, 68, 132, 133), (65, 95, 159, 129), (83, 82, 146, 147), (70, 69, 133, 134), (84, 83, 147, 148), (71, 70, 134, 135), (85, 84, 148, 149), (72, 71, 135, 136), (86, 85, 149, 150), (73, 72, 136, 137), (87, 86, 150, 151), (74, 73, 137, 138), (88, 87, 151, 152), (75, 74, 138, 139), (89, 88, 152, 153), (76, 75, 139, 140), (90, 89, 153, 154), (77, 76, 140, 141), (91, 90, 154, 155), (78, 77, 141, 142), (64, 65, 129, 128), (92, 91, 155, 156), (79, 78, 142, 143), (66, 64, 128, 130), (93, 92, 156, 157), (80, 79, 143, 144), (67, 66, 130, 131), (94, 93, 157, 158), (81, 80, 144, 145), (68, 67, 131, 132), (95, 94, 158, 159), (97, 96, 128, 129), (96, 98, 130, 128), (98, 99, 131, 130), (99, 100, 132, 131), (100, 101, 133, 132), (101, 102, 134, 133), (102, 103, 135, 134), (103, 104, 136, 135), (104, 105, 137, 136), (105, 106, 138, 137), (106, 107, 139, 138), (107, 108, 140, 139), (108, 109, 141, 140), (109, 110, 142, 141), (110, 111, 143, 142), (111, 112, 144, 143), (112, 113, 145, 144), (113, 114, 146, 145), (114, 115, 147, 146), (115, 116, 148, 147), (116, 117, 149, 148), (117, 118, 150, 149), (118, 119, 151, 150), (119, 120, 152, 151), (120, 121, 153, 152), (121, 122, 154, 153), (122, 123, 155, 154), (123, 124, 156, 155), (124, 125, 157, 156), (125, 126, 158, 157), (126, 127, 159, 158), (127, 97, 129, 159), (160, 161, 191, 190, 189, 188, 187, 186, 185, 184, 183, 182, 181, 180, 179, 178, 177, 176, 175, 174, 173, 172, 171, 170, 169, 168, 167, 166, 165, 164, 163, 162), (127, 126, 190, 191), (114, 113, 177, 178), (101, 100, 164, 165), (97, 127, 191, 161), (115, 114, 178, 179), (102, 101, 165, 166), (116, 115, 179, 180), (103, 102, 166, 167), (117, 116, 180, 181), (104, 103, 167, 168), (118, 117, 181, 182), (105, 104, 168, 169), (119, 118, 182, 183), (106, 105, 169, 170), (120, 119, 183, 184), (107, 106, 170, 171), (121, 120, 184, 185), (108, 107, 171, 172), (122, 121, 185, 186), (109, 108, 172, 173), (123, 122, 186, 187), (110, 109, 173, 174), (96, 97, 161, 160), (124, 123, 187, 188), (111, 110, 174, 175), (98, 96, 160, 162), (125, 124, 188, 189), (112, 111, 175, 176), (99, 98, 162, 163), (126, 125, 189, 190), (113, 112, 176, 177)])
me_cylinder_001.polygons.foreach_set('use_smooth', [True] * 162)
_uv = me_cylinder_001.uv_layers.new(name='UVMap')
_uv.uv.foreach_set('vector', [1.0, 0.5, 1.0, 1.0, 0.9688, 1.0, 0.9688, 0.5, 0.9688, 0.5, 0.9688, 1.0, 0.9375, 1.0, 0.9375, 0.5, 0.9375, 0.5, 0.9375, 1.0, 0.9062, 1.0, 0.9062, 0.5, 0.9062, 0.5, 0.9062, 1.0, 0.875, 1.0, 0.875, 0.5, 0.875, 0.5, 0.875, 1.0, 0.8438, 1.0, 0.8438, 0.5, 0.8438, 0.5, 0.8438, 1.0, 0.8125, 1.0, 0.8125, 0.5, 0.8125, 0.5, 0.8125, 1.0, 0.7812, 1.0, 0.7812, 0.5, 0.7812, 0.5, 0.7812, 1.0, 0.75, 1.0, 0.75, 0.5, 0.75, 0.5, 0.75, 1.0, 0.7188, 1.0, 0.7188, 0.5, 0.7188, 0.5, 0.7188, 1.0, 0.6875, 1.0, 0.6875, 0.5, 0.6875, 0.5, 0.6875, 1.0, 0.6562, 1.0, 0.6562, 0.5, 0.6562, 0.5, 0.6562, 1.0, 0.625, 1.0, 0.625, 0.5, 0.625, 0.5, 0.625, 1.0, 0.5938, 1.0, 0.5938, 0.5, 0.5938, 0.5, 0.5938, 1.0, 0.5625, 1.0, 0.5625, 0.5, 0.5625, 0.5, 0.5625, 1.0, 0.5312, 1.0, 0.5312, 0.5, 0.5312, 0.5, 0.5312, 1.0, 0.5, 1.0, 0.5, 0.5, 0.5, 0.5, 0.5, 1.0, 0.4688, 1.0, 0.4688, 0.5, 0.4688, 0.5, 0.4688, 1.0, 0.4375, 1.0, 0.4375, 0.5, 0.4375, 0.5, 0.4375, 1.0, 0.4062, 1.0, 0.4062, 0.5, 0.4062, 0.5, 0.4062, 1.0, 0.375, 1.0, 0.375, 0.5, 0.375, 0.5, 0.375, 1.0, 0.3438, 1.0, 0.3438, 0.5, 0.3438, 0.5, 0.3438, 1.0, 0.3125, 1.0, 0.3125, 0.5, 0.3125, 0.5, 0.3125, 1.0, 0.2812, 1.0, 0.2812, 0.5, 0.2812, 0.5, 0.2812, 1.0, 0.25, 1.0, 0.25, 0.5, 0.25, 0.5, 0.25, 1.0, 0.2188, 1.0, 0.2188, 0.5, 0.2188, 0.5, 0.2188, 1.0, 0.1875, 1.0, 0.1875, 0.5, 0.1875, 0.5, 0.1875, 1.0, 0.1562, 1.0, 0.1562, 0.5, 0.1562, 0.5, 0.1562, 1.0, 0.125, 1.0, 0.125, 0.5, 0.125, 0.5, 0.125, 1.0, 0.09375, 1.0, 0.09375, 0.5, 0.09375, 0.5, 0.09375, 1.0, 0.0625, 1.0, 0.0625, 0.5, 0.7812, 1.0, 0.8125, 1.0, 0.8125, 1.0, 0.7812, 1.0, 0.0625, 0.5, 0.0625, 1.0, 0.03125, 1.0, 0.03125, 0.5, 0.03125, 0.5, 0.03125, 1.0, 0.0, 1.0, 0.0, 0.5, 0.75, 0.49, 0.7968, 0.4854, 0.8418, 0.4717, 0.8833, 0.4496, 0.9197, 0.4197, 0.9496, 0.3833, 0.9717, 0.3418, 0.9854, 0.2968, 0.99, 0.25, 0.9854, 0.2032, 0.9717, 0.1582, 0.9496, 0.1167, 0.9197, 0.08029, 0.8833, 0.05045, 0.8418, 0.02827, 0.7968, 0.01461, 0.75, 0.01, 0.7032, 0.01461, 0.6582, 0.02827, 0.6167, 0.05045, 0.5803, 0.08029, 0.5504, 0.1167, 0.5283, 0.1582, 0.5146, 0.2032, 0.51, 0.25, 0.5146, 0.2968, 0.5283, 0.3418, 0.5504, 0.3833, 0.5803, 0.4197, 0.6167, 0.4496, 0.6582, 0.4717, 0.7032, 0.4854, 0.4375, 1.0, 0.4688, 1.0, 0.4688, 1.0, 0.4375, 1.0, 0.5, 1.0, 0.5312, 1.0, 0.5312, 1.0, 0.5, 1.0, 0.2188, 1.0, 0.25, 1.0, 0.25, 1.0, 0.2188, 1.0, 0.9062, 1.0, 0.9375, 1.0, 0.9375, 1.0, 0.9062, 1.0, 0.625, 1.0, 0.6562, 1.0, 0.6562, 1.0, 0.625, 1.0, 0.3438, 1.0, 0.375, 1.0, 0.375, 1.0, 0.3438, 1.0, 0.0625, 1.0, 0.09375, 1.0, 0.09375, 1.0, 0.0625, 1.0, 0.75, 1.0, 0.7812, 1.0, 0.7812, 1.0, 0.75, 1.0, 0.4688, 1.0, 0.5, 1.0, 0.5, 1.0, 0.4688, 1.0, 0.1875, 1.0, 0.2188, 1.0, 0.2188, 1.0, 0.1875, 1.0, 0.875, 1.0, 0.9062, 1.0, 0.9062, 1.0, 0.875, 1.0, 0.5938, 1.0, 0.625, 1.0, 0.625, 1.0, 0.5938, 1.0, 0.3125, 1.0, 0.3438, 1.0, 0.3438, 1.0, 0.3125, 1.0, 0.03125, 1.0, 0.0625, 1.0, 0.0625, 1.0, 0.03125, 1.0, 0.7188, 1.0, 0.75, 1.0, 0.75, 1.0, 0.7188, 1.0, 0.4375, 1.0, 0.4688, 1.0, 0.4688, 1.0, 0.4375, 1.0, 0.1562, 1.0, 0.1875, 1.0, 0.1875, 1.0, 0.1562, 1.0, 0.8438, 1.0, 0.875, 1.0, 0.875, 1.0, 0.8438, 1.0, 0.5625, 1.0, 0.5938, 1.0, 0.5938, 1.0, 0.5625, 1.0, 0.2812, 1.0, 0.3125, 1.0, 0.3125, 1.0, 0.2812, 1.0, 0.9688, 1.0, 1.0, 1.0, 1.0, 1.0, 0.9688, 1.0, 0.0, 1.0, 0.03125, 1.0, 0.03125, 1.0, 0.0, 1.0, 0.6875, 1.0, 0.7188, 1.0, 0.7188, 1.0, 0.6875, 1.0, 0.4062, 1.0, 0.4375, 1.0, 0.4375, 1.0, 0.4062, 1.0, 0.125, 1.0, 0.1562, 1.0, 0.1562, 1.0, 0.125, 1.0, 0.8125, 1.0, 0.8438, 1.0, 0.8438, 1.0, 0.8125, 1.0, 0.5312, 1.0, 0.5625, 1.0, 0.5625, 1.0, 0.5312, 1.0, 0.25, 1.0, 0.2812, 1.0, 0.2812, 1.0, 0.25, 1.0, 0.9375, 1.0, 0.9688, 1.0, 0.9688, 1.0, 0.9375, 1.0, 0.6562, 1.0, 0.6875, 1.0, 0.6875, 1.0, 0.6562, 1.0, 0.375, 1.0, 0.4062, 1.0, 0.4062, 1.0, 0.375, 1.0, 0.09375, 1.0, 0.125, 1.0, 0.125, 1.0, 0.09375, 1.0, 0.3749, 0.3749, 0.3481, 0.3968, 0.3481, 0.3968, 0.3749, 0.3749, 0.8438, 1.0, 0.875, 1.0, 0.875, 1.0, 0.8438, 1.0, 0.0, 1.0, 0.03125, 1.0, 0.03125, 1.0, 0.0, 1.0, 0.4062, 1.0, 0.4375, 1.0, 0.4375, 1.0, 0.4062, 1.0, 0.8125, 1.0, 0.8438, 1.0, 0.8438, 1.0, 0.8125, 1.0, 0.375, 1.0, 0.4062, 1.0, 0.4062, 1.0, 0.375, 1.0, 0.7812, 1.0, 0.8125, 1.0, 0.8125, 1.0, 0.7812, 1.0, 0.3438, 1.0, 0.375, 1.0, 0.375, 1.0, 0.3438, 1.0, 0.75, 1.0, 0.7812, 1.0, 0.7812, 1.0, 0.75, 1.0, 0.3125, 1.0, 0.3438, 1.0, 0.3438, 1.0, 0.3125, 1.0, 0.7188, 1.0, 0.75, 1.0, 0.75, 1.0, 0.7188, 1.0, 0.2812, 1.0, 0.3125, 1.0, 0.3125, 1.0, 0.2812, 1.0, 0.6875, 1.0, 0.7188, 1.0, 0.7188, 1.0, 0.6875, 1.0, 0.25, 1.0, 0.2812, 1.0, 0.2812, 1.0, 0.25, 1.0, 0.6562, 1.0, 0.6875, 1.0, 0.6875, 1.0, 0.6562, 1.0, 0.2188, 1.0, 0.25, 1.0, 0.25, 1.0, 0.2188, 1.0, 0.625, 1.0, 0.6562, 1.0, 0.6562, 1.0, 0.625, 1.0, 0.1875, 1.0, 0.2188, 1.0, 0.2188, 1.0, 0.1875, 1.0, 0.5938, 1.0, 0.625, 1.0, 0.625, 1.0, 0.5938, 1.0, 0.1562, 1.0, 0.1875, 1.0, 0.1875, 1.0, 0.1562, 1.0, 0.5625, 1.0, 0.5938, 1.0, 0.5938, 1.0, 0.5625, 1.0, 0.9688, 1.0, 1.0, 1.0, 1.0, 1.0, 0.9688, 1.0, 0.125, 1.0, 0.1562, 1.0, 0.1562, 1.0, 0.125, 1.0, 0.5312, 1.0, 0.5625, 1.0, 0.5625, 1.0, 0.5312, 1.0, 0.9375, 1.0, 0.9688, 1.0, 0.9688, 1.0, 0.9375, 1.0, 0.09375, 1.0, 0.125, 1.0, 0.125, 1.0, 0.09375, 1.0, 0.5, 1.0, 0.5312, 1.0, 0.5312, 1.0, 0.5, 1.0, 0.9062, 1.0, 0.9375, 1.0, 0.9375, 1.0, 0.9062, 1.0, 0.0625, 1.0, 0.09375, 1.0, 0.09375, 1.0, 0.0625, 1.0, 0.4688, 1.0, 0.5, 1.0, 0.5, 1.0, 0.4688, 1.0, 0.875, 1.0, 0.9062, 1.0, 0.9062, 1.0, 0.875, 1.0, 0.03125, 1.0, 0.0625, 1.0, 0.0625, 1.0, 0.03125, 1.0, 0.25, 0.4266, 0.2844, 0.4232, 0.2968, 0.4854, 0.25, 0.49, 0.2844, 0.4232, 0.3176, 0.4131, 0.3418, 0.4717, 0.2968, 0.4854, 0.3176, 0.4131, 0.3481, 0.3968, 0.3833, 0.4496, 0.3418, 0.4717, 0.3481, 0.3968, 0.3749, 0.3749, 0.4197, 0.4197, 0.3833, 0.4496, 0.3749, 0.3749, 0.3968, 0.3481, 0.4496, 0.3833, 0.4197, 0.4197, 0.3968, 0.3481, 0.4131, 0.3176, 0.4717, 0.3418, 0.4496, 0.3833, 0.4131, 0.3176, 0.4232, 0.2844, 0.4854, 0.2968, 0.4717, 0.3418, 0.4232, 0.2844, 0.4266, 0.25, 0.49, 0.25, 0.4854, 0.2968, 0.4266, 0.25, 0.4232, 0.2156, 0.4854, 0.2032, 0.49, 0.25, 0.4232, 0.2156, 0.4131, 0.1824, 0.4717, 0.1582, 0.4854, 0.2032, 0.4131, 0.1824, 0.3968, 0.1519, 0.4496, 0.1167, 0.4717, 0.1582, 0.3968, 0.1519, 0.3749, 0.1251, 0.4197, 0.08029, 0.4496, 0.1167, 0.3749, 0.1251, 0.3481, 0.1032, 0.3833, 0.05045, 0.4197, 0.08029, 0.3481, 0.1032, 0.3176, 0.08686, 0.3418, 0.02827, 0.3833, 0.05045, 0.3176, 0.08686, 0.2844, 0.07682, 0.2968, 0.01461, 0.3418, 0.02827, 0.2844, 0.07682, 0.25, 0.07342, 0.25, 0.01, 0.2968, 0.01461, 0.25, 0.07342, 0.2156, 0.07682, 0.2032, 0.01461, 0.25, 0.01, 0.2156, 0.07682, 0.1824, 0.08686, 0.1582, 0.02827, 0.2032, 0.01461, 0.1824, 0.08686, 0.1519, 0.1032, 0.1167, 0.05045, 0.1582, 0.02827, 0.1519, 0.1032, 0.1251, 0.1251, 0.08029, 0.08029, 0.1167, 0.05045, 0.1251, 0.1251, 0.1032, 0.1519, 0.05045, 0.1167, 0.08029, 0.08029, 0.1032, 0.1519, 0.08686, 0.1824, 0.02827, 0.1582, 0.05045, 0.1167, 0.08686, 0.1824, 0.07682, 0.2156, 0.01461, 0.2032, 0.02827, 0.1582, 0.07682, 0.2156, 0.07342, 0.25, 0.01, 0.25, 0.01461, 0.2032, 0.07342, 0.25, 0.07682, 0.2844, 0.01461, 0.2968, 0.01, 0.25, 0.07682, 0.2844, 0.08686, 0.3176, 0.02827, 0.3418, 0.01461, 0.2968, 0.08686, 0.3176, 0.1032, 0.3481, 0.05045, 0.3833, 0.02827, 0.3418, 0.1032, 0.3481, 0.1251, 0.3749, 0.08029, 0.4197, 0.05045, 0.3833, 0.1251, 0.3749, 0.1519, 0.3968, 0.1167, 0.4496, 0.08029, 0.4197, 0.1519, 0.3968, 0.1824, 0.4131, 0.1582, 0.4717, 0.1167, 0.4496, 0.1824, 0.4131, 0.2156, 0.4232, 0.2032, 0.4854, 0.1582, 0.4717, 0.2156, 0.4232, 0.25, 0.4266, 0.25, 0.49, 0.2032, 0.4854, 0.2844, 0.4232, 0.25, 0.4266, 0.2156, 0.4232, 0.1824, 0.4131, 0.1519, 0.3968, 0.1251, 0.3749, 0.1032, 0.3481, 0.08686, 0.3176, 0.07682, 0.2844, 0.07342, 0.25, 0.07682, 0.2156, 0.08686, 0.1824, 0.1032, 0.1519, 0.1251, 0.1251, 0.1519, 0.1032, 0.1824, 0.08686, 0.2156, 0.07682, 0.25, 0.07342, 0.2844, 0.07682, 0.3176, 0.08686, 0.3481, 0.1032, 0.3749, 0.1251, 0.3968, 0.1519, 0.4131, 0.1824, 0.4232, 0.2156, 0.4266, 0.25, 0.4232, 0.2844, 0.4131, 0.3176, 0.3968, 0.3481, 0.3749, 0.3749, 0.3481, 0.3968, 0.3176, 0.4131, 0.2156, 0.4232, 0.1824, 0.4131, 0.1824, 0.4131, 0.2156, 0.4232, 0.1824, 0.08686, 0.2156, 0.07682, 0.2156, 0.07682, 0.1824, 0.08686, 0.3968, 0.3481, 0.3749, 0.3749, 0.3749, 0.3749, 0.3968, 0.3481, 0.25, 0.4266, 0.2156, 0.4232, 0.2156, 0.4232, 0.25, 0.4266, 0.1519, 0.1032, 0.1824, 0.08686, 0.1824, 0.08686, 0.1519, 0.1032, 0.4131, 0.3176, 0.3968, 0.3481, 0.3968, 0.3481, 0.4131, 0.3176, 0.1251, 0.1251, 0.1519, 0.1032, 0.1519, 0.1032, 0.1251, 0.1251, 0.4232, 0.2844, 0.4131, 0.3176, 0.4131, 0.3176, 0.4232, 0.2844, 0.1032, 0.1519, 0.1251, 0.1251, 0.1251, 0.1251, 0.1032, 0.1519, 0.4266, 0.25, 0.4232, 0.2844, 0.4232, 0.2844, 0.4266, 0.25, 0.08686, 0.1824, 0.1032, 0.1519, 0.1032, 0.1519, 0.08686, 0.1824, 0.4232, 0.2156, 0.4266, 0.25, 0.4266, 0.25, 0.4232, 0.2156, 0.07682, 0.2156, 0.08686, 0.1824, 0.08686, 0.1824, 0.07682, 0.2156, 0.4131, 0.1824, 0.4232, 0.2156, 0.4232, 0.2156, 0.4131, 0.1824, 0.07342, 0.25, 0.07682, 0.2156, 0.07682, 0.2156, 0.07342, 0.25, 0.3968, 0.1519, 0.4131, 0.1824, 0.4131, 0.1824, 0.3968, 0.1519, 0.07682, 0.2844, 0.07342, 0.25, 0.07342, 0.25, 0.07682, 0.2844, 0.3749, 0.1251, 0.3968, 0.1519, 0.3968, 0.1519, 0.3749, 0.1251, 0.08686, 0.3176, 0.07682, 0.2844, 0.07682, 0.2844, 0.08686, 0.3176, 0.3481, 0.1032, 0.3749, 0.1251, 0.3749, 0.1251, 0.3481, 0.1032, 0.1032, 0.3481, 0.08686, 0.3176, 0.08686, 0.3176, 0.1032, 0.3481, 0.3176, 0.08686, 0.3481, 0.1032, 0.3481, 0.1032, 0.3176, 0.08686, 0.2844, 0.4232, 0.25, 0.4266, 0.25, 0.4266, 0.2844, 0.4232, 0.1251, 0.3749, 0.1032, 0.3481, 0.1032, 0.3481, 0.1251, 0.3749, 0.2844, 0.07682, 0.3176, 0.08686, 0.3176, 0.08686, 0.2844, 0.07682, 0.3176, 0.4131, 0.2844, 0.4232, 0.2844, 0.4232, 0.3176, 0.4131, 0.1519, 0.3968, 0.1251, 0.3749, 0.1251, 0.3749, 0.1519, 0.3968, 0.25, 0.07342, 0.2844, 0.07682, 0.2844, 0.07682, 0.25, 0.07342, 0.3481, 0.3968, 0.3176, 0.4131, 0.3176, 0.4131, 0.3481, 0.3968, 0.1824, 0.4131, 0.1519, 0.3968, 0.1519, 0.3968, 0.1824, 0.4131, 0.2156, 0.07682, 0.25, 0.07342, 0.25, 0.07342, 0.2156, 0.07682])
me_cylinder_001.materials.append(mat_material_001)
me_cylinder_001.update()
me_cube_005 = bpy.data.meshes.new('Cube.005')
me_cube_005.from_pydata([(-1.0, -1.0, -1.0), (-1.0, -1.0, 1.0), (-1.0, 1.0, -1.0), (-1.0, 1.0, 1.0), (1.0, -1.0, -1.0), (1.0, -1.0, 1.0), (1.0, 1.0, -1.0), (1.0, 1.0, 1.0)], [], [(0, 1, 3, 2), (2, 3, 7, 6), (6, 7, 5, 4), (4, 5, 1, 0), (2, 6, 4, 0), (7, 3, 1, 5)])
_uv = me_cube_005.uv_layers.new(name='UVMap')
_uv.uv.foreach_set('vector', [0.375, 0.0, 0.625, 0.0, 0.625, 0.25, 0.375, 0.25, 0.375, 0.25, 0.625, 0.25, 0.625, 0.5, 0.375, 0.5, 0.375, 0.5, 0.625, 0.5, 0.625, 0.75, 0.375, 0.75, 0.375, 0.75, 0.625, 0.75, 0.625, 1.0, 0.375, 1.0, 0.125, 0.5, 0.375, 0.5, 0.375, 0.75, 0.125, 0.75, 0.625, 0.5, 0.875, 0.5, 0.875, 0.75, 0.625, 0.75])
me_cube_005.materials.append(mat_material_001)
me_cube_005.update()
me_icosphere = bpy.data.meshes.new('Icosphere')
me_icosphere.from_pydata([(0.0, 0.0, -1.0), (0.7236, -0.5257, -0.4472), (-0.2764, -0.8506, -0.4472), (-0.8944, 0.0, -0.4472), (-0.2764, 0.8506, -0.4472), (0.7236, 0.5257, -0.4472), (0.2764, -0.8506, 0.4472), (-0.7236, -0.5257, 0.4472), (-0.7236, 0.5257, 0.4472), (0.2764, 0.8506, 0.4472), (0.8944, 0.0, 0.4472), (0.0, 0.0, 1.0), (-0.1625, -0.5, -0.8507), (0.4253, -0.309, -0.8507), (0.2629, -0.809, -0.5257), (0.8506, 0.0, -0.5257), (0.4253, 0.309, -0.8507), (-0.5257, 0.0, -0.8507), (-0.6882, -0.5, -0.5257), (-0.1625, 0.5, -0.8507), (-0.6882, 0.5, -0.5257), (0.2629, 0.809, -0.5257), (0.9511, -0.309, 0.0), (0.9511, 0.309, 0.0), (0.0, -1.0, 0.0), (0.5878, -0.809, 0.0), (-0.9511, -0.309, 0.0), (-0.5878, -0.809, 0.0), (-0.5878, 0.809, 0.0), (-0.9511, 0.309, 0.0), (0.5878, 0.809, 0.0), (0.0, 1.0, 0.0), (0.6882, -0.5, 0.5257), (-0.2629, -0.809, 0.5257), (-0.8506, 0.0, 0.5257), (-0.2629, 0.809, 0.5257), (0.6882, 0.5, 0.5257), (0.1625, -0.5, 0.8507), (0.5257, 0.0, 0.8507), (-0.4253, -0.309, 0.8507), (-0.4253, 0.309, 0.8507), (0.1625, 0.5, 0.8507)], [], [(0, 13, 12), (1, 13, 15), (0, 12, 17), (0, 17, 19), (0, 19, 16), (1, 15, 22), (2, 14, 24), (3, 18, 26), (4, 20, 28), (5, 21, 30), (1, 22, 25), (2, 24, 27), (3, 26, 29), (4, 28, 31), (5, 30, 23), (6, 32, 37), (7, 33, 39), (8, 34, 40), (9, 35, 41), (10, 36, 38), (38, 41, 11), (38, 36, 41), (36, 9, 41), (41, 40, 11), (41, 35, 40), (35, 8, 40), (40, 39, 11), (40, 34, 39), (34, 7, 39), (39, 37, 11), (39, 33, 37), (33, 6, 37), (37, 38, 11), (37, 32, 38), (32, 10, 38), (23, 36, 10), (23, 30, 36), (30, 9, 36), (31, 35, 9), (31, 28, 35), (28, 8, 35), (29, 34, 8), (29, 26, 34), (26, 7, 34), (27, 33, 7), (27, 24, 33), (24, 6, 33), (25, 32, 6), (25, 22, 32), (22, 10, 32), (30, 31, 9), (30, 21, 31), (21, 4, 31), (28, 29, 8), (28, 20, 29), (20, 3, 29), (26, 27, 7), (26, 18, 27), (18, 2, 27), (24, 25, 6), (24, 14, 25), (14, 1, 25), (22, 23, 10), (22, 15, 23), (15, 5, 23), (16, 21, 5), (16, 19, 21), (19, 4, 21), (19, 20, 4), (19, 17, 20), (17, 3, 20), (17, 18, 3), (17, 12, 18), (12, 2, 18), (15, 16, 5), (15, 13, 16), (13, 0, 16), (12, 14, 2), (12, 13, 14), (13, 1, 14)])
_uv = me_icosphere.uv_layers.new(name='UVMap')
_uv.uv.foreach_set('vector', [0.1818, 0.0, 0.2273, 0.07873, 0.1364, 0.07873, 0.2727, 0.1575, 0.3182, 0.07873, 0.3636, 0.1575, 0.9091, 0.0, 0.9545, 0.07873, 0.8636, 0.07873, 0.7273, 0.0, 0.7727, 0.07873, 0.6818, 0.07873, 0.5455, 0.0, 0.5909, 0.07873, 0.5, 0.07873, 0.2727, 0.1575, 0.3636, 0.1575, 0.3182, 0.2362, 0.09091, 0.1575, 0.1818, 0.1575, 0.1364, 0.2362, 0.8182, 0.1575, 0.9091, 0.1575, 0.8636, 0.2362, 0.6364, 0.1575, 0.7273, 0.1575, 0.6818, 0.2362, 0.4545, 0.1575, 0.5455, 0.1575, 0.5, 0.2362, 0.2727, 0.1575, 0.3182, 0.2362, 0.2273, 0.2362, 0.09091, 0.1575, 0.1364, 0.2362, 0.04546, 0.2362, 0.8182, 0.1575, 0.8636, 0.2362, 0.7727, 0.2362, 0.6364, 0.1575, 0.6818, 0.2362, 0.5909, 0.2362, 0.4545, 0.1575, 0.5, 0.2362, 0.4091, 0.2362, 0.1818, 0.3149, 0.2727, 0.3149, 0.2273, 0.3937, 0.0, 0.3149, 0.09091, 0.3149, 0.04546, 0.3937, 0.7273, 0.3149, 0.8182, 0.3149, 0.7727, 0.3937, 0.5455, 0.3149, 0.6364, 0.3149, 0.5909, 0.3937, 0.3636, 0.3149, 0.4545, 0.3149, 0.4091, 0.3937, 0.4091, 0.3937, 0.5, 0.3937, 0.4545, 0.4724, 0.4091, 0.3937, 0.4545, 0.3149, 0.5, 0.3937, 0.4545, 0.3149, 0.5455, 0.3149, 0.5, 0.3937, 0.5909, 0.3937, 0.6818, 0.3937, 0.6364, 0.4724, 0.5909, 0.3937, 0.6364, 0.3149, 0.6818, 0.3937, 0.6364, 0.3149, 0.7273, 0.3149, 0.6818, 0.3937, 0.7727, 0.3937, 0.8636, 0.3937, 0.8182, 0.4724, 0.7727, 0.3937, 0.8182, 0.3149, 0.8636, 0.3937, 0.8182, 0.3149, 0.9091, 0.3149, 0.8636, 0.3937, 0.04546, 0.3937, 0.1364, 0.3937, 0.09091, 0.4724, 0.04546, 0.3937, 0.09091, 0.3149, 0.1364, 0.3937, 0.09091, 0.3149, 0.1818, 0.3149, 0.1364, 0.3937, 0.2273, 0.3937, 0.3182, 0.3937, 0.2727, 0.4724, 0.2273, 0.3937, 0.2727, 0.3149, 0.3182, 0.3937, 0.2727, 0.3149, 0.3636, 0.3149, 0.3182, 0.3937, 0.4091, 0.2362, 0.4545, 0.3149, 0.3636, 0.3149, 0.4091, 0.2362, 0.5, 0.2362, 0.4545, 0.3149, 0.5, 0.2362, 0.5455, 0.3149, 0.4545, 0.3149, 0.5909, 0.2362, 0.6364, 0.3149, 0.5455, 0.3149, 0.5909, 0.2362, 0.6818, 0.2362, 0.6364, 0.3149, 0.6818, 0.2362, 0.7273, 0.3149, 0.6364, 0.3149, 0.7727, 0.2362, 0.8182, 0.3149, 0.7273, 0.3149, 0.7727, 0.2362, 0.8636, 0.2362, 0.8182, 0.3149, 0.8636, 0.2362, 0.9091, 0.3149, 0.8182, 0.3149, 0.04546, 0.2362, 0.09091, 0.3149, 0.0, 0.3149, 0.04546, 0.2362, 0.1364, 0.2362, 0.09091, 0.3149, 0.1364, 0.2362, 0.1818, 0.3149, 0.09091, 0.3149, 0.2273, 0.2362, 0.2727, 0.3149, 0.1818, 0.3149, 0.2273, 0.2362, 0.3182, 0.2362, 0.2727, 0.3149, 0.3182, 0.2362, 0.3636, 0.3149, 0.2727, 0.3149, 0.5, 0.2362, 0.5909, 0.2362, 0.5455, 0.3149, 0.5, 0.2362, 0.5455, 0.1575, 0.5909, 0.2362, 0.5455, 0.1575, 0.6364, 0.1575, 0.5909, 0.2362, 0.6818, 0.2362, 0.7727, 0.2362, 0.7273, 0.3149, 0.6818, 0.2362, 0.7273, 0.1575, 0.7727, 0.2362, 0.7273, 0.1575, 0.8182, 0.1575, 0.7727, 0.2362, 0.8636, 0.2362, 0.9545, 0.2362, 0.9091, 0.3149, 0.8636, 0.2362, 0.9091, 0.1575, 0.9545, 0.2362, 0.9091, 0.1575, 1.0, 0.1575, 0.9545, 0.2362, 0.1364, 0.2362, 0.2273, 0.2362, 0.1818, 0.3149, 0.1364, 0.2362, 0.1818, 0.1575, 0.2273, 0.2362, 0.1818, 0.1575, 0.2727, 0.1575, 0.2273, 0.2362, 0.3182, 0.2362, 0.4091, 0.2362, 0.3636, 0.3149, 0.3182, 0.2362, 0.3636, 0.1575, 0.4091, 0.2362, 0.3636, 0.1575, 0.4545, 0.1575, 0.4091, 0.2362, 0.5, 0.07873, 0.5455, 0.1575, 0.4545, 0.1575, 0.5, 0.07873, 0.5909, 0.07873, 0.5455, 0.1575, 0.5909, 0.07873, 0.6364, 0.1575, 0.5455, 0.1575, 0.6818, 0.07873, 0.7273, 0.1575, 0.6364, 0.1575, 0.6818, 0.07873, 0.7727, 0.07873, 0.7273, 0.1575, 0.7727, 0.07873, 0.8182, 0.1575, 0.7273, 0.1575, 0.8636, 0.07873, 0.9091, 0.1575, 0.8182, 0.1575, 0.8636, 0.07873, 0.9545, 0.07873, 0.9091, 0.1575, 0.9545, 0.07873, 1.0, 0.1575, 0.9091, 0.1575, 0.3636, 0.1575, 0.4091, 0.07873, 0.4545, 0.1575, 0.3636, 0.1575, 0.3182, 0.07873, 0.4091, 0.07873, 0.3182, 0.07873, 0.3636, 0.0, 0.4091, 0.07873, 0.1364, 0.07873, 0.1818, 0.1575, 0.09091, 0.1575, 0.1364, 0.07873, 0.2273, 0.07873, 0.1818, 0.1575, 0.2273, 0.07873, 0.2727, 0.1575, 0.1818, 0.1575])
me_icosphere.materials.append(mat_material_001)
me_icosphere.update()
me_icosphere_001 = bpy.data.meshes.new('Icosphere.001')
me_icosphere_001.from_pydata([(0.0, 0.0, -1.0), (0.7236, -0.5257, -0.4472), (-0.2764, -0.8506, -0.4472), (-0.8944, 0.0, -0.4472), (-0.2764, 0.8506, -0.4472), (0.7236, 0.5257, -0.4472), (0.2764, -0.8506, 0.4472), (-0.7236, -0.5257, 0.4472), (-0.7236, 0.5257, 0.4472), (0.2764, 0.8506, 0.4472), (0.8944, 0.0, 0.4472), (0.0, 0.0, 1.0), (-0.1625, -0.5, -0.8507), (0.4253, -0.309, -0.8507), (0.2629, -0.809, -0.5257), (0.8506, 0.0, -0.5257), (0.4253, 0.309, -0.8507), (-0.5257, 0.0, -0.8507), (-0.6882, -0.5, -0.5257), (-0.1625, 0.5, -0.8507), (-0.6882, 0.5, -0.5257), (0.2629, 0.809, -0.5257), (0.9511, -0.309, 0.0), (0.9511, 0.309, 0.0), (0.0, -1.0, 0.0), (0.5878, -0.809, 0.0), (-0.9511, -0.309, 0.0), (-0.5878, -0.809, 0.0), (-0.5878, 0.809, 0.0), (-0.9511, 0.309, 0.0), (0.5878, 0.809, 0.0), (0.0, 1.0, 0.0), (0.6882, -0.5, 0.5257), (-0.2629, -0.809, 0.5257), (-0.8506, 0.0, 0.5257), (-0.2629, 0.809, 0.5257), (0.6882, 0.5, 0.5257), (0.1625, -0.5, 0.8507), (0.5257, 0.0, 0.8507), (-0.4253, -0.309, 0.8507), (-0.4253, 0.309, 0.8507), (0.1625, 0.5, 0.8507)], [], [(0, 13, 12), (1, 13, 15), (0, 12, 17), (0, 17, 19), (0, 19, 16), (1, 15, 22), (2, 14, 24), (3, 18, 26), (4, 20, 28), (5, 21, 30), (1, 22, 25), (2, 24, 27), (3, 26, 29), (4, 28, 31), (5, 30, 23), (6, 32, 37), (7, 33, 39), (8, 34, 40), (9, 35, 41), (10, 36, 38), (38, 41, 11), (38, 36, 41), (36, 9, 41), (41, 40, 11), (41, 35, 40), (35, 8, 40), (40, 39, 11), (40, 34, 39), (34, 7, 39), (39, 37, 11), (39, 33, 37), (33, 6, 37), (37, 38, 11), (37, 32, 38), (32, 10, 38), (23, 36, 10), (23, 30, 36), (30, 9, 36), (31, 35, 9), (31, 28, 35), (28, 8, 35), (29, 34, 8), (29, 26, 34), (26, 7, 34), (27, 33, 7), (27, 24, 33), (24, 6, 33), (25, 32, 6), (25, 22, 32), (22, 10, 32), (30, 31, 9), (30, 21, 31), (21, 4, 31), (28, 29, 8), (28, 20, 29), (20, 3, 29), (26, 27, 7), (26, 18, 27), (18, 2, 27), (24, 25, 6), (24, 14, 25), (14, 1, 25), (22, 23, 10), (22, 15, 23), (15, 5, 23), (16, 21, 5), (16, 19, 21), (19, 4, 21), (19, 20, 4), (19, 17, 20), (17, 3, 20), (17, 18, 3), (17, 12, 18), (12, 2, 18), (15, 16, 5), (15, 13, 16), (13, 0, 16), (12, 14, 2), (12, 13, 14), (13, 1, 14)])
_uv = me_icosphere_001.uv_layers.new(name='UVMap')
_uv.uv.foreach_set('vector', [0.1818, 0.0, 0.2273, 0.07873, 0.1364, 0.07873, 0.2727, 0.1575, 0.3182, 0.07873, 0.3636, 0.1575, 0.9091, 0.0, 0.9545, 0.07873, 0.8636, 0.07873, 0.7273, 0.0, 0.7727, 0.07873, 0.6818, 0.07873, 0.5455, 0.0, 0.5909, 0.07873, 0.5, 0.07873, 0.2727, 0.1575, 0.3636, 0.1575, 0.3182, 0.2362, 0.09091, 0.1575, 0.1818, 0.1575, 0.1364, 0.2362, 0.8182, 0.1575, 0.9091, 0.1575, 0.8636, 0.2362, 0.6364, 0.1575, 0.7273, 0.1575, 0.6818, 0.2362, 0.4545, 0.1575, 0.5455, 0.1575, 0.5, 0.2362, 0.2727, 0.1575, 0.3182, 0.2362, 0.2273, 0.2362, 0.09091, 0.1575, 0.1364, 0.2362, 0.04546, 0.2362, 0.8182, 0.1575, 0.8636, 0.2362, 0.7727, 0.2362, 0.6364, 0.1575, 0.6818, 0.2362, 0.5909, 0.2362, 0.4545, 0.1575, 0.5, 0.2362, 0.4091, 0.2362, 0.1818, 0.3149, 0.2727, 0.3149, 0.2273, 0.3937, 0.0, 0.3149, 0.09091, 0.3149, 0.04546, 0.3937, 0.7273, 0.3149, 0.8182, 0.3149, 0.7727, 0.3937, 0.5455, 0.3149, 0.6364, 0.3149, 0.5909, 0.3937, 0.3636, 0.3149, 0.4545, 0.3149, 0.4091, 0.3937, 0.4091, 0.3937, 0.5, 0.3937, 0.4545, 0.4724, 0.4091, 0.3937, 0.4545, 0.3149, 0.5, 0.3937, 0.4545, 0.3149, 0.5455, 0.3149, 0.5, 0.3937, 0.5909, 0.3937, 0.6818, 0.3937, 0.6364, 0.4724, 0.5909, 0.3937, 0.6364, 0.3149, 0.6818, 0.3937, 0.6364, 0.3149, 0.7273, 0.3149, 0.6818, 0.3937, 0.7727, 0.3937, 0.8636, 0.3937, 0.8182, 0.4724, 0.7727, 0.3937, 0.8182, 0.3149, 0.8636, 0.3937, 0.8182, 0.3149, 0.9091, 0.3149, 0.8636, 0.3937, 0.04546, 0.3937, 0.1364, 0.3937, 0.09091, 0.4724, 0.04546, 0.3937, 0.09091, 0.3149, 0.1364, 0.3937, 0.09091, 0.3149, 0.1818, 0.3149, 0.1364, 0.3937, 0.2273, 0.3937, 0.3182, 0.3937, 0.2727, 0.4724, 0.2273, 0.3937, 0.2727, 0.3149, 0.3182, 0.3937, 0.2727, 0.3149, 0.3636, 0.3149, 0.3182, 0.3937, 0.4091, 0.2362, 0.4545, 0.3149, 0.3636, 0.3149, 0.4091, 0.2362, 0.5, 0.2362, 0.4545, 0.3149, 0.5, 0.2362, 0.5455, 0.3149, 0.4545, 0.3149, 0.5909, 0.2362, 0.6364, 0.3149, 0.5455, 0.3149, 0.5909, 0.2362, 0.6818, 0.2362, 0.6364, 0.3149, 0.6818, 0.2362, 0.7273, 0.3149, 0.6364, 0.3149, 0.7727, 0.2362, 0.8182, 0.3149, 0.7273, 0.3149, 0.7727, 0.2362, 0.8636, 0.2362, 0.8182, 0.3149, 0.8636, 0.2362, 0.9091, 0.3149, 0.8182, 0.3149, 0.04546, 0.2362, 0.09091, 0.3149, 0.0, 0.3149, 0.04546, 0.2362, 0.1364, 0.2362, 0.09091, 0.3149, 0.1364, 0.2362, 0.1818, 0.3149, 0.09091, 0.3149, 0.2273, 0.2362, 0.2727, 0.3149, 0.1818, 0.3149, 0.2273, 0.2362, 0.3182, 0.2362, 0.2727, 0.3149, 0.3182, 0.2362, 0.3636, 0.3149, 0.2727, 0.3149, 0.5, 0.2362, 0.5909, 0.2362, 0.5455, 0.3149, 0.5, 0.2362, 0.5455, 0.1575, 0.5909, 0.2362, 0.5455, 0.1575, 0.6364, 0.1575, 0.5909, 0.2362, 0.6818, 0.2362, 0.7727, 0.2362, 0.7273, 0.3149, 0.6818, 0.2362, 0.7273, 0.1575, 0.7727, 0.2362, 0.7273, 0.1575, 0.8182, 0.1575, 0.7727, 0.2362, 0.8636, 0.2362, 0.9545, 0.2362, 0.9091, 0.3149, 0.8636, 0.2362, 0.9091, 0.1575, 0.9545, 0.2362, 0.9091, 0.1575, 1.0, 0.1575, 0.9545, 0.2362, 0.1364, 0.2362, 0.2273, 0.2362, 0.1818, 0.3149, 0.1364, 0.2362, 0.1818, 0.1575, 0.2273, 0.2362, 0.1818, 0.1575, 0.2727, 0.1575, 0.2273, 0.2362, 0.3182, 0.2362, 0.4091, 0.2362, 0.3636, 0.3149, 0.3182, 0.2362, 0.3636, 0.1575, 0.4091, 0.2362, 0.3636, 0.1575, 0.4545, 0.1575, 0.4091, 0.2362, 0.5, 0.07873, 0.5455, 0.1575, 0.4545, 0.1575, 0.5, 0.07873, 0.5909, 0.07873, 0.5455, 0.1575, 0.5909, 0.07873, 0.6364, 0.1575, 0.5455, 0.1575, 0.6818, 0.07873, 0.7273, 0.1575, 0.6364, 0.1575, 0.6818, 0.07873, 0.7727, 0.07873, 0.7273, 0.1575, 0.7727, 0.07873, 0.8182, 0.1575, 0.7273, 0.1575, 0.8636, 0.07873, 0.9091, 0.1575, 0.8182, 0.1575, 0.8636, 0.07873, 0.9545, 0.07873, 0.9091, 0.1575, 0.9545, 0.07873, 1.0, 0.1575, 0.9091, 0.1575, 0.3636, 0.1575, 0.4091, 0.07873, 0.4545, 0.1575, 0.3636, 0.1575, 0.3182, 0.07873, 0.4091, 0.07873, 0.3182, 0.07873, 0.3636, 0.0, 0.4091, 0.07873, 0.1364, 0.07873, 0.1818, 0.1575, 0.09091, 0.1575, 0.1364, 0.07873, 0.2273, 0.07873, 0.1818, 0.1575, 0.2273, 0.07873, 0.2727, 0.1575, 0.1818, 0.1575])
me_icosphere_001.materials.append(mat_material_001)
me_icosphere_001.update()
me_icosphere_002 = bpy.data.meshes.new('Icosphere.002')
me_icosphere_002.from_pydata([(0.0, 0.0, -1.0), (0.7236, -0.5257, -0.4472), (-0.2764, -0.8506, -0.4472), (-0.8944, 0.0, -0.4472), (-0.2764, 0.8506, -0.4472), (0.7236, 0.5257, -0.4472), (0.2764, -0.8506, 0.4472), (-0.7236, -0.5257, 0.4472), (-0.7236, 0.5257, 0.4472), (0.2764, 0.8506, 0.4472), (0.8944, 0.0, 0.4472), (0.0, 0.0, 1.0), (-0.1625, -0.5, -0.8507), (0.4253, -0.309, -0.8507), (0.2629, -0.809, -0.5257), (0.8506, 0.0, -0.5257), (0.4253, 0.309, -0.8507), (-0.5257, 0.0, -0.8507), (-0.6882, -0.5, -0.5257), (-0.1625, 0.5, -0.8507), (-0.6882, 0.5, -0.5257), (0.2629, 0.809, -0.5257), (0.9511, -0.309, 0.0), (0.9511, 0.309, 0.0), (0.0, -1.0, 0.0), (0.5878, -0.809, 0.0), (-0.9511, -0.309, 0.0), (-0.5878, -0.809, 0.0), (-0.5878, 0.809, 0.0), (-0.9511, 0.309, 0.0), (0.5878, 0.809, 0.0), (0.0, 1.0, 0.0), (0.6882, -0.5, 0.5257), (-0.2629, -0.809, 0.5257), (-0.8506, 0.0, 0.5257), (-0.2629, 0.809, 0.5257), (0.6882, 0.5, 0.5257), (0.1625, -0.5, 0.8507), (0.5257, 0.0, 0.8507), (-0.4253, -0.309, 0.8507), (-0.4253, 0.309, 0.8507), (0.1625, 0.5, 0.8507)], [], [(0, 13, 12), (1, 13, 15), (0, 12, 17), (0, 17, 19), (0, 19, 16), (1, 15, 22), (2, 14, 24), (3, 18, 26), (4, 20, 28), (5, 21, 30), (1, 22, 25), (2, 24, 27), (3, 26, 29), (4, 28, 31), (5, 30, 23), (6, 32, 37), (7, 33, 39), (8, 34, 40), (9, 35, 41), (10, 36, 38), (38, 41, 11), (38, 36, 41), (36, 9, 41), (41, 40, 11), (41, 35, 40), (35, 8, 40), (40, 39, 11), (40, 34, 39), (34, 7, 39), (39, 37, 11), (39, 33, 37), (33, 6, 37), (37, 38, 11), (37, 32, 38), (32, 10, 38), (23, 36, 10), (23, 30, 36), (30, 9, 36), (31, 35, 9), (31, 28, 35), (28, 8, 35), (29, 34, 8), (29, 26, 34), (26, 7, 34), (27, 33, 7), (27, 24, 33), (24, 6, 33), (25, 32, 6), (25, 22, 32), (22, 10, 32), (30, 31, 9), (30, 21, 31), (21, 4, 31), (28, 29, 8), (28, 20, 29), (20, 3, 29), (26, 27, 7), (26, 18, 27), (18, 2, 27), (24, 25, 6), (24, 14, 25), (14, 1, 25), (22, 23, 10), (22, 15, 23), (15, 5, 23), (16, 21, 5), (16, 19, 21), (19, 4, 21), (19, 20, 4), (19, 17, 20), (17, 3, 20), (17, 18, 3), (17, 12, 18), (12, 2, 18), (15, 16, 5), (15, 13, 16), (13, 0, 16), (12, 14, 2), (12, 13, 14), (13, 1, 14)])
_uv = me_icosphere_002.uv_layers.new(name='UVMap')
_uv.uv.foreach_set('vector', [0.1818, 0.0, 0.2273, 0.07873, 0.1364, 0.07873, 0.2727, 0.1575, 0.3182, 0.07873, 0.3636, 0.1575, 0.9091, 0.0, 0.9545, 0.07873, 0.8636, 0.07873, 0.7273, 0.0, 0.7727, 0.07873, 0.6818, 0.07873, 0.5455, 0.0, 0.5909, 0.07873, 0.5, 0.07873, 0.2727, 0.1575, 0.3636, 0.1575, 0.3182, 0.2362, 0.09091, 0.1575, 0.1818, 0.1575, 0.1364, 0.2362, 0.8182, 0.1575, 0.9091, 0.1575, 0.8636, 0.2362, 0.6364, 0.1575, 0.7273, 0.1575, 0.6818, 0.2362, 0.4545, 0.1575, 0.5455, 0.1575, 0.5, 0.2362, 0.2727, 0.1575, 0.3182, 0.2362, 0.2273, 0.2362, 0.09091, 0.1575, 0.1364, 0.2362, 0.04546, 0.2362, 0.8182, 0.1575, 0.8636, 0.2362, 0.7727, 0.2362, 0.6364, 0.1575, 0.6818, 0.2362, 0.5909, 0.2362, 0.4545, 0.1575, 0.5, 0.2362, 0.4091, 0.2362, 0.1818, 0.3149, 0.2727, 0.3149, 0.2273, 0.3937, 0.0, 0.3149, 0.09091, 0.3149, 0.04546, 0.3937, 0.7273, 0.3149, 0.8182, 0.3149, 0.7727, 0.3937, 0.5455, 0.3149, 0.6364, 0.3149, 0.5909, 0.3937, 0.3636, 0.3149, 0.4545, 0.3149, 0.4091, 0.3937, 0.4091, 0.3937, 0.5, 0.3937, 0.4545, 0.4724, 0.4091, 0.3937, 0.4545, 0.3149, 0.5, 0.3937, 0.4545, 0.3149, 0.5455, 0.3149, 0.5, 0.3937, 0.5909, 0.3937, 0.6818, 0.3937, 0.6364, 0.4724, 0.5909, 0.3937, 0.6364, 0.3149, 0.6818, 0.3937, 0.6364, 0.3149, 0.7273, 0.3149, 0.6818, 0.3937, 0.7727, 0.3937, 0.8636, 0.3937, 0.8182, 0.4724, 0.7727, 0.3937, 0.8182, 0.3149, 0.8636, 0.3937, 0.8182, 0.3149, 0.9091, 0.3149, 0.8636, 0.3937, 0.04546, 0.3937, 0.1364, 0.3937, 0.09091, 0.4724, 0.04546, 0.3937, 0.09091, 0.3149, 0.1364, 0.3937, 0.09091, 0.3149, 0.1818, 0.3149, 0.1364, 0.3937, 0.2273, 0.3937, 0.3182, 0.3937, 0.2727, 0.4724, 0.2273, 0.3937, 0.2727, 0.3149, 0.3182, 0.3937, 0.2727, 0.3149, 0.3636, 0.3149, 0.3182, 0.3937, 0.4091, 0.2362, 0.4545, 0.3149, 0.3636, 0.3149, 0.4091, 0.2362, 0.5, 0.2362, 0.4545, 0.3149, 0.5, 0.2362, 0.5455, 0.3149, 0.4545, 0.3149, 0.5909, 0.2362, 0.6364, 0.3149, 0.5455, 0.3149, 0.5909, 0.2362, 0.6818, 0.2362, 0.6364, 0.3149, 0.6818, 0.2362, 0.7273, 0.3149, 0.6364, 0.3149, 0.7727, 0.2362, 0.8182, 0.3149, 0.7273, 0.3149, 0.7727, 0.2362, 0.8636, 0.2362, 0.8182, 0.3149, 0.8636, 0.2362, 0.9091, 0.3149, 0.8182, 0.3149, 0.04546, 0.2362, 0.09091, 0.3149, 0.0, 0.3149, 0.04546, 0.2362, 0.1364, 0.2362, 0.09091, 0.3149, 0.1364, 0.2362, 0.1818, 0.3149, 0.09091, 0.3149, 0.2273, 0.2362, 0.2727, 0.3149, 0.1818, 0.3149, 0.2273, 0.2362, 0.3182, 0.2362, 0.2727, 0.3149, 0.3182, 0.2362, 0.3636, 0.3149, 0.2727, 0.3149, 0.5, 0.2362, 0.5909, 0.2362, 0.5455, 0.3149, 0.5, 0.2362, 0.5455, 0.1575, 0.5909, 0.2362, 0.5455, 0.1575, 0.6364, 0.1575, 0.5909, 0.2362, 0.6818, 0.2362, 0.7727, 0.2362, 0.7273, 0.3149, 0.6818, 0.2362, 0.7273, 0.1575, 0.7727, 0.2362, 0.7273, 0.1575, 0.8182, 0.1575, 0.7727, 0.2362, 0.8636, 0.2362, 0.9545, 0.2362, 0.9091, 0.3149, 0.8636, 0.2362, 0.9091, 0.1575, 0.9545, 0.2362, 0.9091, 0.1575, 1.0, 0.1575, 0.9545, 0.2362, 0.1364, 0.2362, 0.2273, 0.2362, 0.1818, 0.3149, 0.1364, 0.2362, 0.1818, 0.1575, 0.2273, 0.2362, 0.1818, 0.1575, 0.2727, 0.1575, 0.2273, 0.2362, 0.3182, 0.2362, 0.4091, 0.2362, 0.3636, 0.3149, 0.3182, 0.2362, 0.3636, 0.1575, 0.4091, 0.2362, 0.3636, 0.1575, 0.4545, 0.1575, 0.4091, 0.2362, 0.5, 0.07873, 0.5455, 0.1575, 0.4545, 0.1575, 0.5, 0.07873, 0.5909, 0.07873, 0.5455, 0.1575, 0.5909, 0.07873, 0.6364, 0.1575, 0.5455, 0.1575, 0.6818, 0.07873, 0.7273, 0.1575, 0.6364, 0.1575, 0.6818, 0.07873, 0.7727, 0.07873, 0.7273, 0.1575, 0.7727, 0.07873, 0.8182, 0.1575, 0.7273, 0.1575, 0.8636, 0.07873, 0.9091, 0.1575, 0.8182, 0.1575, 0.8636, 0.07873, 0.9545, 0.07873, 0.9091, 0.1575, 0.9545, 0.07873, 1.0, 0.1575, 0.9091, 0.1575, 0.3636, 0.1575, 0.4091, 0.07873, 0.4545, 0.1575, 0.3636, 0.1575, 0.3182, 0.07873, 0.4091, 0.07873, 0.3182, 0.07873, 0.3636, 0.0, 0.4091, 0.07873, 0.1364, 0.07873, 0.1818, 0.1575, 0.09091, 0.1575, 0.1364, 0.07873, 0.2273, 0.07873, 0.1818, 0.1575, 0.2273, 0.07873, 0.2727, 0.1575, 0.1818, 0.1575])
me_icosphere_002.materials.append(mat_material_001)
me_icosphere_002.update()
me_icosphere_003 = bpy.data.meshes.new('Icosphere.003')
me_icosphere_003.from_pydata([(0.0, 0.0, -1.0), (0.7236, -0.5257, -0.4472), (-0.2764, -0.8506, -0.4472), (-0.8944, 0.0, -0.4472), (-0.2764, 0.8506, -0.4472), (0.7236, 0.5257, -0.4472), (0.2764, -0.8506, 0.4472), (-0.7236, -0.5257, 0.4472), (-0.7236, 0.5257, 0.4472), (0.2764, 0.8506, 0.4472), (0.8944, 0.0, 0.4472), (0.0, 0.0, 1.0), (-0.1625, -0.5, -0.8507), (0.4253, -0.309, -0.8507), (0.2629, -0.809, -0.5257), (0.8506, 0.0, -0.5257), (0.4253, 0.309, -0.8507), (-0.5257, 0.0, -0.8507), (-0.6882, -0.5, -0.5257), (-0.1625, 0.5, -0.8507), (-0.6882, 0.5, -0.5257), (0.2629, 0.809, -0.5257), (0.9511, -0.309, 0.0), (0.9511, 0.309, 0.0), (0.0, -1.0, 0.0), (0.5878, -0.809, 0.0), (-0.9511, -0.309, 0.0), (-0.5878, -0.809, 0.0), (-0.5878, 0.809, 0.0), (-0.9511, 0.309, 0.0), (0.5878, 0.809, 0.0), (0.0, 1.0, 0.0), (0.6882, -0.5, 0.5257), (-0.2629, -0.809, 0.5257), (-0.8506, 0.0, 0.5257), (-0.2629, 0.809, 0.5257), (0.6882, 0.5, 0.5257), (0.1625, -0.5, 0.8507), (0.5257, 0.0, 0.8507), (-0.4253, -0.309, 0.8507), (-0.4253, 0.309, 0.8507), (0.1625, 0.5, 0.8507)], [], [(0, 13, 12), (1, 13, 15), (0, 12, 17), (0, 17, 19), (0, 19, 16), (1, 15, 22), (2, 14, 24), (3, 18, 26), (4, 20, 28), (5, 21, 30), (1, 22, 25), (2, 24, 27), (3, 26, 29), (4, 28, 31), (5, 30, 23), (6, 32, 37), (7, 33, 39), (8, 34, 40), (9, 35, 41), (10, 36, 38), (38, 41, 11), (38, 36, 41), (36, 9, 41), (41, 40, 11), (41, 35, 40), (35, 8, 40), (40, 39, 11), (40, 34, 39), (34, 7, 39), (39, 37, 11), (39, 33, 37), (33, 6, 37), (37, 38, 11), (37, 32, 38), (32, 10, 38), (23, 36, 10), (23, 30, 36), (30, 9, 36), (31, 35, 9), (31, 28, 35), (28, 8, 35), (29, 34, 8), (29, 26, 34), (26, 7, 34), (27, 33, 7), (27, 24, 33), (24, 6, 33), (25, 32, 6), (25, 22, 32), (22, 10, 32), (30, 31, 9), (30, 21, 31), (21, 4, 31), (28, 29, 8), (28, 20, 29), (20, 3, 29), (26, 27, 7), (26, 18, 27), (18, 2, 27), (24, 25, 6), (24, 14, 25), (14, 1, 25), (22, 23, 10), (22, 15, 23), (15, 5, 23), (16, 21, 5), (16, 19, 21), (19, 4, 21), (19, 20, 4), (19, 17, 20), (17, 3, 20), (17, 18, 3), (17, 12, 18), (12, 2, 18), (15, 16, 5), (15, 13, 16), (13, 0, 16), (12, 14, 2), (12, 13, 14), (13, 1, 14)])
_uv = me_icosphere_003.uv_layers.new(name='UVMap')
_uv.uv.foreach_set('vector', [0.1818, 0.0, 0.2273, 0.07873, 0.1364, 0.07873, 0.2727, 0.1575, 0.3182, 0.07873, 0.3636, 0.1575, 0.9091, 0.0, 0.9545, 0.07873, 0.8636, 0.07873, 0.7273, 0.0, 0.7727, 0.07873, 0.6818, 0.07873, 0.5455, 0.0, 0.5909, 0.07873, 0.5, 0.07873, 0.2727, 0.1575, 0.3636, 0.1575, 0.3182, 0.2362, 0.09091, 0.1575, 0.1818, 0.1575, 0.1364, 0.2362, 0.8182, 0.1575, 0.9091, 0.1575, 0.8636, 0.2362, 0.6364, 0.1575, 0.7273, 0.1575, 0.6818, 0.2362, 0.4545, 0.1575, 0.5455, 0.1575, 0.5, 0.2362, 0.2727, 0.1575, 0.3182, 0.2362, 0.2273, 0.2362, 0.09091, 0.1575, 0.1364, 0.2362, 0.04546, 0.2362, 0.8182, 0.1575, 0.8636, 0.2362, 0.7727, 0.2362, 0.6364, 0.1575, 0.6818, 0.2362, 0.5909, 0.2362, 0.4545, 0.1575, 0.5, 0.2362, 0.4091, 0.2362, 0.1818, 0.3149, 0.2727, 0.3149, 0.2273, 0.3937, 0.0, 0.3149, 0.09091, 0.3149, 0.04546, 0.3937, 0.7273, 0.3149, 0.8182, 0.3149, 0.7727, 0.3937, 0.5455, 0.3149, 0.6364, 0.3149, 0.5909, 0.3937, 0.3636, 0.3149, 0.4545, 0.3149, 0.4091, 0.3937, 0.4091, 0.3937, 0.5, 0.3937, 0.4545, 0.4724, 0.4091, 0.3937, 0.4545, 0.3149, 0.5, 0.3937, 0.4545, 0.3149, 0.5455, 0.3149, 0.5, 0.3937, 0.5909, 0.3937, 0.6818, 0.3937, 0.6364, 0.4724, 0.5909, 0.3937, 0.6364, 0.3149, 0.6818, 0.3937, 0.6364, 0.3149, 0.7273, 0.3149, 0.6818, 0.3937, 0.7727, 0.3937, 0.8636, 0.3937, 0.8182, 0.4724, 0.7727, 0.3937, 0.8182, 0.3149, 0.8636, 0.3937, 0.8182, 0.3149, 0.9091, 0.3149, 0.8636, 0.3937, 0.04546, 0.3937, 0.1364, 0.3937, 0.09091, 0.4724, 0.04546, 0.3937, 0.09091, 0.3149, 0.1364, 0.3937, 0.09091, 0.3149, 0.1818, 0.3149, 0.1364, 0.3937, 0.2273, 0.3937, 0.3182, 0.3937, 0.2727, 0.4724, 0.2273, 0.3937, 0.2727, 0.3149, 0.3182, 0.3937, 0.2727, 0.3149, 0.3636, 0.3149, 0.3182, 0.3937, 0.4091, 0.2362, 0.4545, 0.3149, 0.3636, 0.3149, 0.4091, 0.2362, 0.5, 0.2362, 0.4545, 0.3149, 0.5, 0.2362, 0.5455, 0.3149, 0.4545, 0.3149, 0.5909, 0.2362, 0.6364, 0.3149, 0.5455, 0.3149, 0.5909, 0.2362, 0.6818, 0.2362, 0.6364, 0.3149, 0.6818, 0.2362, 0.7273, 0.3149, 0.6364, 0.3149, 0.7727, 0.2362, 0.8182, 0.3149, 0.7273, 0.3149, 0.7727, 0.2362, 0.8636, 0.2362, 0.8182, 0.3149, 0.8636, 0.2362, 0.9091, 0.3149, 0.8182, 0.3149, 0.04546, 0.2362, 0.09091, 0.3149, 0.0, 0.3149, 0.04546, 0.2362, 0.1364, 0.2362, 0.09091, 0.3149, 0.1364, 0.2362, 0.1818, 0.3149, 0.09091, 0.3149, 0.2273, 0.2362, 0.2727, 0.3149, 0.1818, 0.3149, 0.2273, 0.2362, 0.3182, 0.2362, 0.2727, 0.3149, 0.3182, 0.2362, 0.3636, 0.3149, 0.2727, 0.3149, 0.5, 0.2362, 0.5909, 0.2362, 0.5455, 0.3149, 0.5, 0.2362, 0.5455, 0.1575, 0.5909, 0.2362, 0.5455, 0.1575, 0.6364, 0.1575, 0.5909, 0.2362, 0.6818, 0.2362, 0.7727, 0.2362, 0.7273, 0.3149, 0.6818, 0.2362, 0.7273, 0.1575, 0.7727, 0.2362, 0.7273, 0.1575, 0.8182, 0.1575, 0.7727, 0.2362, 0.8636, 0.2362, 0.9545, 0.2362, 0.9091, 0.3149, 0.8636, 0.2362, 0.9091, 0.1575, 0.9545, 0.2362, 0.9091, 0.1575, 1.0, 0.1575, 0.9545, 0.2362, 0.1364, 0.2362, 0.2273, 0.2362, 0.1818, 0.3149, 0.1364, 0.2362, 0.1818, 0.1575, 0.2273, 0.2362, 0.1818, 0.1575, 0.2727, 0.1575, 0.2273, 0.2362, 0.3182, 0.2362, 0.4091, 0.2362, 0.3636, 0.3149, 0.3182, 0.2362, 0.3636, 0.1575, 0.4091, 0.2362, 0.3636, 0.1575, 0.4545, 0.1575, 0.4091, 0.2362, 0.5, 0.07873, 0.5455, 0.1575, 0.4545, 0.1575, 0.5, 0.07873, 0.5909, 0.07873, 0.5455, 0.1575, 0.5909, 0.07873, 0.6364, 0.1575, 0.5455, 0.1575, 0.6818, 0.07873, 0.7273, 0.1575, 0.6364, 0.1575, 0.6818, 0.07873, 0.7727, 0.07873, 0.7273, 0.1575, 0.7727, 0.07873, 0.8182, 0.1575, 0.7273, 0.1575, 0.8636, 0.07873, 0.9091, 0.1575, 0.8182, 0.1575, 0.8636, 0.07873, 0.9545, 0.07873, 0.9091, 0.1575, 0.9545, 0.07873, 1.0, 0.1575, 0.9091, 0.1575, 0.3636, 0.1575, 0.4091, 0.07873, 0.4545, 0.1575, 0.3636, 0.1575, 0.3182, 0.07873, 0.4091, 0.07873, 0.3182, 0.07873, 0.3636, 0.0, 0.4091, 0.07873, 0.1364, 0.07873, 0.1818, 0.1575, 0.09091, 0.1575, 0.1364, 0.07873, 0.2273, 0.07873, 0.1818, 0.1575, 0.2273, 0.07873, 0.2727, 0.1575, 0.1818, 0.1575])
me_icosphere_003.materials.append(mat_material_001)
me_icosphere_003.update()

# ---- objects
ob_light = bpy.data.objects.new('Light', light_light)
ob_camera = bpy.data.objects.new('Camera', cam_camera)
ob_cube = bpy.data.objects.new('Cube', me_cube_001)
ob_cylinder_001 = bpy.data.objects.new('Cylinder.001', me_cylinder_001)
ob_cube_001 = bpy.data.objects.new('Cube.001', me_cube_005)
ob_icosphere = bpy.data.objects.new('Icosphere', me_icosphere)
ob_icosphere_001 = bpy.data.objects.new('Icosphere.001', me_icosphere_001)
ob_icosphere_002 = bpy.data.objects.new('Icosphere.002', me_icosphere_002)
ob_icosphere_003 = bpy.data.objects.new('Icosphere.003', me_icosphere_003)

# ---- transforms, parenting, visibility, modifiers, constraints
ob_light.location = (4.076, 0.05379, 5.904)
ob_light.rotation_euler = (0.6503, 0.05522, 1.866)
ob_light.lock_rotations_4d = False
ob_light.empty_display_type = 'ARROWS'
ob_light.color = (0.0, 0.0, 0.0, 0.0)
ob_light.lineart.crease_threshold = 0.0
ob_camera.location = (7.359, -6.926, 4.958)
ob_camera.rotation_euler = (1.109, 0.0, 0.8149)
ob_camera.lock_rotations_4d = False
ob_camera.empty_display_type = 'ARROWS'
ob_camera.color = (0.0, 0.0, 0.0, 0.0)
ob_camera.display_type = 'WIRE'
ob_camera.lineart.crease_threshold = 0.0
ob_cube.location = (0.0, -0.9517, 0.0)
ob_cube.scale = (2.0, 3.0, 1.25)
ob_cylinder_001.location = (0.0, -5.736, 0.2318)
ob_cylinder_001.rotation_euler = (1.571, 0.0, 0.0)
ob_cylinder_001.scale = (0.25, 0.25, 2.5)
_m = ob_cylinder_001.modifiers.new('Smooth by Angle', 'NODES')
_m.node_group = ng_smooth_by_angle
_m.use_pin_to_last = True
_m.show_group_selector = False
ob_cube_001.location = (0.0, -3.395, 0.4418)
ob_cube_001.scale = (0.3, 0.3, 0.3)
ob_icosphere.location = (-1.5, -4.437, 0.3095)
ob_icosphere.scale = (0.25, 0.25, 0.25)
ob_icosphere_001.location = (1.5, -4.437, 0.3095)
ob_icosphere_001.scale = (0.25, 0.25, 0.25)
ob_icosphere_002.location = (1.5, -5.165, 0.3095)
ob_icosphere_002.scale = (0.25, 0.25, 0.25)
ob_icosphere_003.location = (-1.5, -5.165, 0.3095)
ob_icosphere_003.scale = (0.25, 0.25, 0.25)

# ---- collection membership
col_collection.objects.link(ob_light)
col_collection.objects.link(ob_camera)
col_collection.objects.link(ob_cube)
col_collection.objects.link(ob_cylinder_001)
col_collection.objects.link(ob_cube_001)
col_collection.objects.link(ob_icosphere)
col_collection.objects.link(ob_icosphere_001)
col_collection.objects.link(ob_icosphere_002)
col_collection.objects.link(ob_icosphere_003)

# ---- scene / render settings (as saved in the file)
scene.camera = ob_camera
scene.frame_start = 1; scene.frame_end = 20; scene.frame_set(4)
scene.render.engine = 'BLENDER_EEVEE_NEXT'
bpy.context.view_layer.update()
